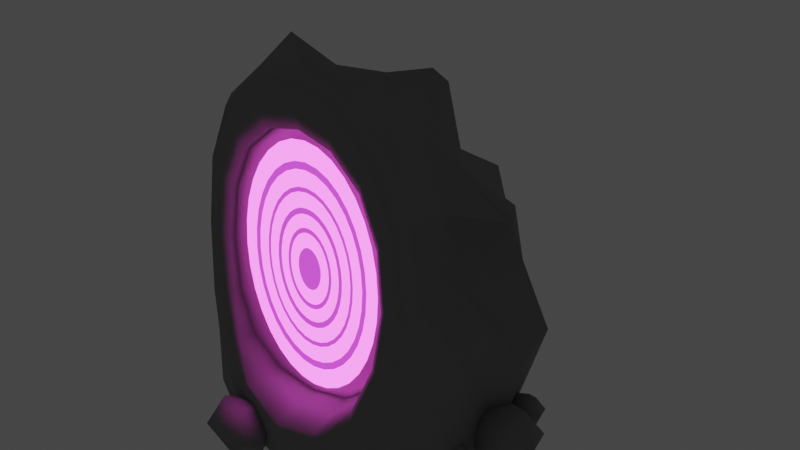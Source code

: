 # Source: Portal.blend  (saved by Blender 3.4.6; exported with 4.5.12 LTS)
import bpy
from mathutils import Matrix  # noqa: F401  (used for matrix-valued properties, if any)

bpy.ops.wm.read_factory_settings(use_empty=True)
scene = bpy.context.scene
scene.name = 'Scene'

# ---- collections
col_collection = bpy.data.collections.new('Collection'); scene.collection.children.link(col_collection)

# ---- materials (node trees are filled in below, after node groups)
mat_stein = bpy.data.materials.new('Stein')
mat_stein.use_transparent_shadow = False
mat_material_001 = bpy.data.materials.new('Material.001')
mat_material_001.use_transparent_shadow = False
mat_material_002 = bpy.data.materials.new('Material.002')
mat_material_002.use_transparent_shadow = False

# ---- material node trees
mat_stein.use_nodes = True; mat_stein.node_tree.nodes.clear()
_N = mat_stein.node_tree.nodes; _L = mat_stein.node_tree.links
n0 = _N.new('ShaderNodeBsdfPrincipled'); n0.name = 'Principled BSDF'; n0.location = (10, 300)
n0.distribution = 'GGX'
n0.subsurface_method = 'RANDOM_WALK_SKIN'
n0.inputs[0].default_value = (0.2529, 0.2529, 0.2529, 1.0)
n0.inputs[2].default_value = 1.0
n0.inputs[3].default_value = 1.45
n0.inputs[27].default_value = (0.0, 0.0, 0.0, 1.0)
n0.inputs[28].default_value = 1.0
n1 = _N.new('ShaderNodeOutputMaterial'); n1.name = 'Material Output'; n1.location = (300, 300)
_L.new(n0.outputs[0], n1.inputs[0])
n1.is_active_output = True
mat_material_001.use_nodes = True; mat_material_001.node_tree.nodes.clear()
_N = mat_material_001.node_tree.nodes; _L = mat_material_001.node_tree.links
n0 = _N.new('ShaderNodeOutputMaterial'); n0.name = 'Material Output'; n0.location = (300, 300)
n1 = _N.new('ShaderNodeBsdfPrincipled'); n1.name = 'Principled BSDF'; n1.location = (10, 300)
n1.distribution = 'GGX'
n1.subsurface_method = 'RANDOM_WALK_SKIN'
n1.inputs[0].default_value = (0.0, 0.0, 0.0, 1.0)
n1.inputs[3].default_value = 1.45
n1.inputs[27].default_value = (1.0, 0.09819, 0.7867, 1.0)
n1.inputs[28].default_value = 4.3
_L.new(n1.outputs[0], n0.inputs[0])
n0.is_active_output = True
mat_material_002.use_nodes = True; mat_material_002.node_tree.nodes.clear()
_N = mat_material_002.node_tree.nodes; _L = mat_material_002.node_tree.links
n0 = _N.new('ShaderNodeOutputMaterial'); n0.name = 'Material Output'; n0.location = (300, 300)
n1 = _N.new('ShaderNodeBsdfPrincipled'); n1.name = 'Principled BSDF'; n1.location = (10, 300)
n1.distribution = 'GGX'
n1.subsurface_method = 'RANDOM_WALK_SKIN'
n1.inputs[0].default_value = (0.0, 0.0, 0.0, 1.0)
n1.inputs[3].default_value = 1.45
n1.inputs[27].default_value = (0.8308, 0.08228, 1.0, 1.0)
n1.inputs[28].default_value = 1.0
_L.new(n1.outputs[0], n0.inputs[0])
n0.is_active_output = True

# ---- world
world_world = bpy.data.worlds.new('World'); scene.world = world_world
world_world.use_nodes = True; world_world.node_tree.nodes.clear()
_N = world_world.node_tree.nodes; _L = world_world.node_tree.links
n0 = _N.new('ShaderNodeOutputWorld'); n0.name = 'World Output'; n0.location = (300, 300)
n1 = _N.new('ShaderNodeBackground'); n1.name = 'Background'; n1.location = (10, 300)
n1.inputs[0].default_value = (0.05088, 0.05088, 0.05088, 1.0)
_L.new(n1.outputs[0], n0.inputs[0])
n0.is_active_output = True
world_world.color = (0.05088, 0.05088, 0.05088)
world_world.use_sun_shadow = False
world_world.sun_shadow_jitter_overblur = 0.0

# ---- meshes
me_cube = bpy.data.meshes.new('Cube')
me_cube.from_pydata([(0.4044, -0.7222, 0.3865), (0.3605, -0.5802, 1.488), (-0.4942, -0.6048, 0.3747), (-0.4165, -0.5562, 1.492), (0.4144, 0.7717, -0.04199), (0.3684, 0.2949, 1.286), (-0.6404, 0.7242, -0.03172), (-0.4127, 0.3782, 1.303), (-0.7637, -0.5225, -0.04713), (0.6729, -0.6104, -0.04394), (0.474, -0.5375, 1.733), (-0.5195, -0.5188, 1.738), (-0.3916, -0.07725, 0.4424), (0.3006, -0.1207, 0.4383), (0.3002, -0.1508, 1.367), (-0.3525, -0.1076, 1.382), (-0.4998, -0.6671, -0.06036), (-0.01127, -0.8256, -0.05384), (0.4145, -0.7875, -0.04124), (0.7139, -0.579, 0.5167), (0.6867, -0.5526, 0.9929), (0.6151, -0.5411, 1.411), (0.2521, -0.5362, 1.938), (-0.02112, -0.5317, 1.998), (-0.2933, -0.5265, 1.934), (-0.6662, -0.5073, 1.414), (-0.7467, -0.4925, 0.9913), (-0.7874, -0.4947, 0.517), (-0.7871, 0.4215, -0.01085), (-0.8249, 0.09432, -0.04006), (-0.8272, -0.2426, -0.04118), (-0.5282, -0.2431, 1.683), (-0.525, 0.007605, 1.694), (-0.464, 0.2165, 1.424), (-0.5433, 0.5503, 0.9609), (-0.6193, 0.6278, 0.8216), (-0.5488, 0.5798, 0.4471), (0.1362, 1.041, -0.0361), (-0.1798, 1.153, -0.03348), (-0.4246, 1.001, -0.03433), (-0.2472, 0.4137, 1.375), (-0.02474, 0.4258, 1.422), (0.2115, 0.3754, 1.35), (0.3979, 0.4547, 1.111), (0.4105, 0.583, 0.8441), (0.3435, 0.6352, 0.368), (0.7527, -0.298, -0.04653), (0.7315, 0.08196, -0.0494), (0.6089, 0.4509, -0.05093), (0.4109, 0.1133, 1.402), (0.4442, -0.061, 1.519), (0.4957, -0.2972, 1.653), (-0.3084, -0.7295, 0.2158), (-0.01751, -0.8166, 0.1725), (0.2465, -0.8167, 0.2335), (0.4848, -0.6516, 0.6333), (0.5081, -0.6105, 0.9348), (0.4689, -0.5898, 1.237), (0.1854, -0.5746, 1.644), (-0.02657, -0.5694, 1.697), (-0.2392, -0.5634, 1.647), (-0.5297, -0.5483, 1.24), (-0.5762, -0.5438, 0.9353), (-0.5646, -0.5563, 0.631), (0.5592, -0.7156, 0.2428), (0.4816, -0.7353, 0.333), (0.4343, -0.742, 0.3708), (-0.5269, -0.6236, 0.3582), (-0.5777, -0.6142, 0.3208), (-0.659, -0.598, 0.2328), (0.4491, -0.5986, 1.693), (0.4184, -0.6036, 1.623), (0.3876, -0.6035, 1.55), (-0.4969, -0.5803, 1.697), (-0.4692, -0.5836, 1.627), (-0.4414, -0.5818, 1.554), (-0.2486, -0.03256, 0.3085), (-0.05535, -0.03562, 0.2638), (0.1428, -0.05525, 0.3066), (0.3666, -0.1154, 0.6337), (0.3912, -0.1243, 0.9016), (0.362, -0.1348, 1.171), (0.1653, -0.1346, 1.456), (-0.0258, -0.1221, 1.497), (-0.2168, -0.108, 1.463), (-0.4183, -0.08006, 1.189), (-0.4588, -0.06792, 0.9111), (-0.4474, -0.06552, 0.6383), (-0.4003, -0.4563, 1.46), (-0.3872, -0.3298, 1.438), (-0.3751, -0.2001, 1.419), (0.3204, -0.2373, 1.404), (0.3331, -0.3602, 1.431), (0.3449, -0.4831, 1.455), (0.3782, -0.6022, 0.3973), (0.3511, -0.4327, 0.4077), (0.329, -0.2537, 0.4205), (-0.4132, -0.1918, 0.4246), (-0.4327, -0.3425, 0.4089), (-0.4632, -0.4891, 0.3915), (0.1768, -0.4776, 1.605), (-0.0265, -0.4717, 1.656), (-0.2303, -0.4647, 1.608), (0.1705, -0.3553, 1.576), (-0.02592, -0.3488, 1.626), (-0.2211, -0.3408, 1.575), (0.1646, -0.2327, 1.543), (-0.02534, -0.2246, 1.592), (-0.2152, -0.2141, 1.547), (-0.9801, -0.2431, 0.4813), (-0.8802, -0.2276, 0.9765), (-0.668, -0.2333, 1.352), (-0.791, 0.07612, 0.4205), (-0.7465, 0.08824, 0.8816), (-0.5431, 0.01375, 1.271), (-0.8077, 0.4162, 0.3974), (-0.6684, 0.376, 0.8436), (-0.6044, 0.3021, 1.136), (-0.3924, 0.9253, 0.3349), (-0.483, 0.7515, 0.8387), (-0.3602, 0.6274, 1.045), (-0.1405, 1.086, 0.356), (-0.1042, 0.8864, 0.8385), (-0.01932, 0.6393, 1.159), (0.1775, 0.9949, 0.4084), (0.2344, 0.7899, 0.8921), (0.2695, 0.6398, 1.183), (0.7659, 0.4469, 0.4384), (0.6571, 0.3314, 0.8709), (0.655, 0.2372, 1.217), (0.8508, 0.07372, 0.4575), (0.6261, -0.1329, 0.8594), (0.8093, -0.01389, 1.264), (0.7257, -0.2786, 0.6057), (0.6312, -0.1699, 0.8178), (0.6384, -0.3015, 1.365), (-0.4562, -0.262, -0.04825), (-0.4581, 0.1681, -0.04243), (-0.4622, 0.5986, -0.0358), (-0.04977, -0.3179, -0.05255), (-0.07405, 0.2072, -0.04622), (-0.1298, 0.72, -0.03944), (0.3665, -0.33, -0.05047), (0.3238, 0.1612, -0.05019), (0.2343, 0.6263, -0.04398), (-0.2975, 0.207, 1.59), (-0.3342, -0.009367, 1.727), (-0.334, -0.276, 2.026), (0.02611, 0.2527, 1.763), (-0.02034, -0.03417, 1.81), (-0.02089, -0.3016, 1.935), (0.2657, 0.1861, 1.784), (0.3141, -0.0009411, 1.914), (0.2837, -0.2983, 1.965), (0.2694, -0.8202, 0.2077), (-0.01567, -0.8205, 0.143), (-0.3321, -0.7258, 0.1887), (0.3042, -0.8211, 0.1656), (-0.01356, -0.8246, 0.1025), (-0.3698, -0.7161, 0.1449), (0.3565, -0.8143, 0.09179), (-0.01156, -0.8278, 0.04344), (-0.4302, -0.6961, 0.07017), (0.5028, -0.6122, 1.283), (0.5441, -0.6315, 0.959), (0.5189, -0.6718, 0.6353), (0.542, -0.6108, 1.335), (0.5891, -0.6281, 0.9827), (0.5689, -0.6662, 0.6238), (0.5819, -0.6045, 1.385), (0.6406, -0.6199, 0.9967), (0.6395, -0.6542, 0.5821), (-0.2522, -0.5885, 1.719), (-0.02532, -0.594, 1.773), (0.2009, -0.5987, 1.717), (-0.2667, -0.5902, 1.803), (-0.02372, -0.5954, 1.861), (0.2186, -0.5999, 1.801), (-0.2812, -0.5868, 1.886), (-0.02219, -0.5916, 1.947), (0.2364, -0.5961, 1.884), (-0.5992, -0.579, 0.6332), (-0.6112, -0.5681, 0.9598), (-0.5619, -0.5737, 1.286), (-0.6481, -0.575, 0.6221), (-0.654, -0.5674, 0.9835), (-0.5984, -0.575, 1.338), (-0.7174, -0.5658, 0.5811), (-0.7032, -0.5613, 0.9974), (-0.6356, -0.5712, 1.389), (0.1804, -0.06696, 0.5994), (0.1974, -0.08438, 0.9005), (0.1869, -0.1019, 1.204), (-0.04774, -0.04595, 0.5838), (-0.03842, -0.06315, 0.9058), (-0.03048, -0.08351, 1.228), (-0.2711, -0.03644, 0.6042), (-0.2707, -0.04745, 0.9106), (-0.246, -0.06578, 1.216), (-0.2953, -0.5694, 0.2391), (-0.03751, -0.6495, 0.1933), (0.2146, -0.6568, 0.2496), (-0.2703, -0.3909, 0.2646), (-0.04767, -0.4434, 0.217), (0.1796, -0.4577, 0.2658), (-0.2538, -0.2104, 0.2878), (-0.0495, -0.2351, 0.2415), (0.1594, -0.2515, 0.2855), (-0.5091, -0.4467, 1.218), (-0.5535, -0.4406, 0.9237), (-0.5386, -0.4506, 0.6338), (-0.4929, -0.318, 1.202), (-0.5369, -0.3099, 0.9154), (-0.5178, -0.3168, 0.638), (-0.4768, -0.1854, 1.191), (-0.5184, -0.1768, 0.9107), (-0.5004, -0.1795, 0.642), (0.4638, -0.5458, 0.6352), (0.4876, -0.5101, 0.9248), (0.4494, -0.4919, 1.215), (0.4455, -0.3999, 0.6383), (0.4715, -0.3773, 0.9184), (0.4345, -0.3659, 1.198), (0.4259, -0.2449, 0.6407), (0.4529, -0.2388, 0.9104), (0.4174, -0.2378, 1.18), (0.9522, 1.299e-08, -0.1066), (0.9695, 0.1437, 0.02912), (1.032, -0.0549, 0.06506), (0.869, -0.1777, -0.02903), (0.7066, -0.0549, -0.1231), (0.7686, 0.1437, -0.08717), (0.897, 0.0549, 0.1906), (0.8349, -0.1437, 0.1547), (0.6341, -0.1437, 0.03841), (0.572, 0.0549, 0.002478), (0.7345, 0.1777, 0.09656), (0.6513, -1.592e-10, 0.1742), (0.7939, -0.3207, -0.06164), (0.8034, -0.2414, 0.01327), (0.8376, -0.351, 0.0331), (0.748, -0.4187, -0.01881), (0.6583, -0.351, -0.07073), (0.6926, -0.2414, -0.0509), (0.7634, -0.2904, 0.1024), (0.7291, -0.4, 0.08257), (0.6183, -0.4, 0.0184), (0.5841, -0.2904, -0.001427), (0.6737, -0.2227, 0.05049), (0.6278, -0.3207, 0.09332), (0.8326, 0.2802, -0.0603), (0.8413, 0.353, 0.008531), (0.8728, 0.2523, 0.02675), (0.7904, 0.1901, -0.02095), (0.708, 0.2523, -0.06865), (0.7395, 0.353, -0.05043), (0.8046, 0.308, 0.09042), (0.7731, 0.2073, 0.0722), (0.6713, 0.2073, 0.01324), (0.6398, 0.308, -0.004975), (0.7222, 0.3702, 0.04272), (0.68, 0.2802, 0.08207), (-0.8597, -0.1328, -0.06693), (-0.9497, -0.1314, 0.001896), (-0.8325, -0.08379, 0.02012), (-0.7432, -0.17, -0.02758), (-0.8052, -0.2709, -0.07528), (-0.9328, -0.2471, -0.05706), (-0.8889, -0.1679, 0.08379), (-0.7613, -0.1917, 0.06557), (-0.7444, -0.3074, 0.00661), (-0.8616, -0.355, -0.01161), (-0.9509, -0.2688, 0.03609), (-0.8344, -0.3061, 0.07544), (-0.8382, 0.1919, -0.1098), (-0.9814, 0.194, -0.0003307), (-0.795, 0.2698, 0.02865), (-0.6529, 0.1326, -0.04723), (-0.7516, -0.02797, -0.1231), (-0.9546, 0.009937, -0.09413), (-0.8847, 0.136, 0.1299), (-0.6816, 0.09808, 0.101), (-0.6548, -0.08594, 0.007168), (-0.8412, -0.1618, -0.02182), (-0.9833, -0.0246, 0.05407), (-0.798, -0.08385, 0.1167), (-0.182, -0.784, -0.1089), (-0.167, -0.6596, 0.008647), (-0.1133, -0.8315, 0.03975), (-0.2539, -0.9377, -0.04168), (-0.3946, -0.8315, -0.1231), (-0.3409, -0.6596, -0.09201), (-0.2298, -0.7365, 0.1485), (-0.2835, -0.9084, 0.1173), (-0.4573, -0.9084, 0.01669), (-0.5111, -0.7365, -0.01441), (-0.3704, -0.6302, 0.06702), (-0.4424, -0.784, 0.1342), (-0.4762, -0.5202, 0.9352), (-0.4677, -0.5202, 1.069), (-0.4424, -0.5202, 1.198), (-0.4014, -0.5202, 1.316), (-0.3462, -0.5202, 1.42), (-0.2789, -0.5202, 1.505), (-0.2021, -0.5202, 1.569), (-0.1188, -0.5202, 1.608), (-0.03214, -0.5202, 1.621), (0.0545, -0.5202, 1.608), (0.1378, -0.5202, 1.569), (0.2146, -0.5202, 1.505), (0.2819, -0.5202, 1.42), (0.3371, -0.5202, 1.316), (0.3782, -0.5202, 1.198), (0.4034, -0.5202, 1.069), (0.412, -0.5202, 0.9352), (0.4034, -0.5202, 0.8015), (0.3782, -0.5202, 0.6728), (0.3371, -0.5202, 0.5543), (0.2819, -0.5202, 0.4504), (0.2146, -0.5202, 0.3651), (0.1378, -0.5202, 0.3017), (0.0545, -0.5202, 0.2627), (-0.03214, -0.5202, 0.2495), (-0.1188, -0.5202, 0.2627), (-0.2021, -0.5202, 0.3017), (-0.2789, -0.5202, 0.3651), (-0.3462, -0.5202, 0.4504), (-0.4014, -0.5202, 0.5543), (-0.4424, -0.5202, 0.6728), (-0.4677, -0.5202, 0.8015), (-0.1056, -0.5202, 0.9578), (-0.107, -0.5202, 0.9352), (-0.1013, -0.5202, 0.9795), (-0.0944, -0.5202, 0.9995), (-0.08509, -0.5202, 1.017), (-0.07374, -0.5202, 1.031), (-0.06079, -0.5202, 1.042), (-0.04675, -0.5202, 1.049), (-0.03214, -0.5202, 1.051), (-0.01753, -0.5202, 1.049), (-0.003483, -0.5202, 1.042), (0.009463, -0.5202, 1.031), (0.02081, -0.5202, 1.017), (0.03012, -0.5202, 0.9995), (0.03704, -0.5202, 0.9795), (0.0413, -0.5202, 0.9578), (0.04274, -0.5202, 0.9352), (0.0413, -0.5202, 0.9127), (0.03704, -0.5202, 0.891), (0.03012, -0.5202, 0.871), (0.02081, -0.5202, 0.8535), (0.009463, -0.5202, 0.8391), (-0.003483, -0.5202, 0.8284), (-0.01753, -0.5202, 0.8218), (-0.03214, -0.5202, 0.8196), (-0.04675, -0.5202, 0.8218), (-0.06079, -0.5202, 0.8284), (-0.07374, -0.5202, 0.8391), (-0.08509, -0.5202, 0.8535), (-0.0944, -0.5202, 0.871), (-0.1013, -0.5202, 0.891), (-0.1056, -0.5202, 0.9127), (-0.397, -0.5202, 1.047), (-0.4041, -0.5202, 0.9352), (-0.3758, -0.5202, 1.155), (-0.3414, -0.5202, 1.254), (-0.2952, -0.5202, 1.341), (-0.2388, -0.5202, 1.413), (-0.1745, -0.5202, 1.466), (-0.1047, -0.5202, 1.498), (-0.03214, -0.5202, 1.51), (0.04043, -0.5202, 1.498), (0.1102, -0.5202, 1.466), (0.1745, -0.5202, 1.413), (0.2309, -0.5202, 1.341), (0.2771, -0.5202, 1.254), (0.3115, -0.5202, 1.155), (0.3327, -0.5202, 1.047), (0.3398, -0.5202, 0.9352), (0.3327, -0.5202, 0.8232), (0.3115, -0.5202, 0.7154), (0.2771, -0.5202, 0.6162), (0.2309, -0.5202, 0.5291), (0.1745, -0.5202, 0.4577), (0.1102, -0.5202, 0.4046), (0.04043, -0.5202, 0.372), (-0.03214, -0.5202, 0.3609), (-0.1047, -0.5202, 0.372), (-0.1745, -0.5202, 0.4046), (-0.2388, -0.5202, 0.4577), (-0.2952, -0.5202, 0.5291), (-0.3414, -0.5202, 0.6162), (-0.3758, -0.5202, 0.7154), (-0.397, -0.5202, 0.8232), (-0.3713, -0.5202, 1.039), (-0.3779, -0.5202, 0.9352), (-0.3516, -0.5202, 1.14), (-0.3197, -0.5202, 1.232), (-0.2767, -0.5202, 1.313), (-0.2243, -0.5202, 1.379), (-0.1645, -0.5202, 1.428), (-0.0996, -0.5202, 1.459), (-0.03214, -0.5202, 1.469), (0.03533, -0.5202, 1.459), (0.1002, -0.5202, 1.428), (0.16, -0.5202, 1.379), (0.2124, -0.5202, 1.313), (0.2554, -0.5202, 1.232), (0.2873, -0.5202, 1.14), (0.307, -0.5202, 1.039), (0.3137, -0.5202, 0.9352), (0.307, -0.5202, 0.8311), (0.2873, -0.5202, 0.7309), (0.2554, -0.5202, 0.6386), (0.2124, -0.5202, 0.5577), (0.16, -0.5202, 0.4913), (0.1002, -0.5202, 0.4419), (0.03533, -0.5202, 0.4116), (-0.03214, -0.5202, 0.4013), (-0.0996, -0.5202, 0.4116), (-0.1645, -0.5202, 0.4419), (-0.2243, -0.5202, 0.4913), (-0.2767, -0.5202, 0.5577), (-0.3197, -0.5202, 0.6386), (-0.3516, -0.5202, 0.7309), (-0.3713, -0.5202, 0.8311), (-0.3124, -0.5202, 1.021), (-0.3178, -0.5202, 0.9352), (-0.2961, -0.5202, 1.104), (-0.2697, -0.5202, 1.18), (-0.2342, -0.5202, 1.247), (-0.1909, -0.5202, 1.302), (-0.1415, -0.5202, 1.343), (-0.08788, -0.5202, 1.368), (-0.03214, -0.5202, 1.376), (0.0236, -0.5202, 1.368), (0.0772, -0.5202, 1.343), (0.1266, -0.5202, 1.302), (0.1699, -0.5202, 1.247), (0.2054, -0.5202, 1.18), (0.2318, -0.5202, 1.104), (0.2481, -0.5202, 1.021), (0.2536, -0.5202, 0.9352), (0.2481, -0.5202, 0.8492), (0.2318, -0.5202, 0.7664), (0.2054, -0.5202, 0.6901), (0.1699, -0.5202, 0.6233), (0.1266, -0.5202, 0.5684), (0.0772, -0.5202, 0.5277), (0.0236, -0.5202, 0.5026), (-0.03214, -0.5202, 0.4941), (-0.08788, -0.5202, 0.5026), (-0.1415, -0.5202, 0.5277), (-0.1909, -0.5202, 0.5684), (-0.2342, -0.5202, 0.6233), (-0.2697, -0.5202, 0.6901), (-0.2961, -0.5202, 0.7664), (-0.3124, -0.5202, 0.8492), (-0.2972, -0.5202, 1.017), (-0.3024, -0.5202, 0.9352), (-0.2818, -0.5202, 1.095), (-0.2568, -0.5202, 1.167), (-0.2232, -0.5202, 1.23), (-0.1823, -0.5202, 1.282), (-0.1355, -0.5202, 1.321), (-0.08486, -0.5202, 1.344), (-0.03214, -0.5202, 1.352), (0.02058, -0.5202, 1.344), (0.07127, -0.5202, 1.321), (0.118, -0.5202, 1.282), (0.1589, -0.5202, 1.23), (0.1925, -0.5202, 1.167), (0.2175, -0.5202, 1.095), (0.2329, -0.5202, 1.017), (0.2381, -0.5202, 0.9352), (0.2329, -0.5202, 0.8538), (0.2175, -0.5202, 0.7756), (0.1925, -0.5202, 0.7034), (0.1589, -0.5202, 0.6402), (0.118, -0.5202, 0.5883), (0.07127, -0.5202, 0.5498), (0.02058, -0.5202, 0.526), (-0.03214, -0.5202, 0.518), (-0.08486, -0.5202, 0.526), (-0.1355, -0.5202, 0.5498), (-0.1823, -0.5202, 0.5883), (-0.2232, -0.5202, 0.6402), (-0.2568, -0.5202, 0.7034), (-0.2818, -0.5202, 0.7756), (-0.2972, -0.5202, 0.8538), (-0.2431, -0.5202, 1.0), (-0.2473, -0.5202, 0.9352), (-0.2309, -0.5202, 1.062), (-0.211, -0.5202, 1.12), (-0.1843, -0.5202, 1.17), (-0.1517, -0.5202, 1.211), (-0.1145, -0.5202, 1.242), (-0.07411, -0.5202, 1.261), (-0.03214, -0.5202, 1.267), (0.00983, -0.5202, 1.261), (0.05019, -0.5202, 1.242), (0.08738, -0.5202, 1.211), (0.12, -0.5202, 1.17), (0.1467, -0.5202, 1.12), (0.1666, -0.5202, 1.062), (0.1789, -0.5202, 1.0), (0.183, -0.5202, 0.9352), (0.1789, -0.5202, 0.8704), (0.1666, -0.5202, 0.8081), (0.1467, -0.5202, 0.7507), (0.12, -0.5202, 0.7004), (0.08738, -0.5202, 0.659), (0.05019, -0.5202, 0.6284), (0.00983, -0.5202, 0.6095), (-0.03214, -0.5202, 0.6031), (-0.07411, -0.5202, 0.6095), (-0.1145, -0.5202, 0.6284), (-0.1517, -0.5202, 0.659), (-0.1843, -0.5202, 0.7004), (-0.211, -0.5202, 0.7507), (-0.2309, -0.5202, 0.8081), (-0.2431, -0.5202, 0.8704), (-0.2228, -0.5202, 0.9938), (-0.2266, -0.5202, 0.9352), (-0.2118, -0.5202, 1.05), (-0.1938, -0.5202, 1.102), (-0.1696, -0.5202, 1.147), (-0.1402, -0.5202, 1.185), (-0.1065, -0.5202, 1.213), (-0.07007, -0.5202, 1.23), (-0.03214, -0.5202, 1.235), (0.005791, -0.5202, 1.23), (0.04226, -0.5202, 1.213), (0.07588, -0.5202, 1.185), (0.1053, -0.5202, 1.147), (0.1295, -0.5202, 1.102), (0.1475, -0.5202, 1.05), (0.1585, -0.5202, 0.9938), (0.1623, -0.5202, 0.9352), (0.1585, -0.5202, 0.8767), (0.1475, -0.5202, 0.8203), (0.1295, -0.5202, 0.7684), (0.1053, -0.5202, 0.723), (0.07588, -0.5202, 0.6856), (0.04226, -0.5202, 0.6579), (0.005791, -0.5202, 0.6408), (-0.03214, -0.5202, 0.635), (-0.07007, -0.5202, 0.6408), (-0.1065, -0.5202, 0.6579), (-0.1402, -0.5202, 0.6856), (-0.1696, -0.5202, 0.723), (-0.1938, -0.5202, 0.7684), (-0.2118, -0.5202, 0.8203), (-0.2228, -0.5202, 0.8767), (-0.1748, -0.5202, 0.979), (-0.1776, -0.5202, 0.9352), (-0.1665, -0.5202, 1.021), (-0.1531, -0.5202, 1.06), (-0.135, -0.5202, 1.094), (-0.113, -0.5202, 1.122), (-0.08781, -0.5202, 1.143), (-0.06052, -0.5202, 1.156), (-0.03214, -0.5202, 1.16), (-0.003757, -0.5202, 1.156), (0.02353, -0.5202, 1.143), (0.04869, -0.5202, 1.122), (0.07073, -0.5202, 1.094), (0.08883, -0.5202, 1.06), (0.1023, -0.5202, 1.021), (0.1105, -0.5202, 0.979), (0.1133, -0.5202, 0.9352), (0.1105, -0.5202, 0.8914), (0.1023, -0.5202, 0.8493), (0.08883, -0.5202, 0.8104), (0.07073, -0.5202, 0.7764), (0.04869, -0.5202, 0.7485), (0.02353, -0.5202, 0.7277), (-0.003757, -0.5202, 0.7149), (-0.03214, -0.5202, 0.7106), (-0.06052, -0.5202, 0.7149), (-0.08781, -0.5202, 0.7277), (-0.113, -0.5202, 0.7485), (-0.135, -0.5202, 0.7764), (-0.1531, -0.5202, 0.8104), (-0.1665, -0.5202, 0.8493), (-0.1748, -0.5202, 0.8914), (-0.1585, -0.5202, 0.974), (-0.161, -0.5202, 0.9352), (-0.1512, -0.5202, 1.011), (-0.1393, -0.5202, 1.046), (-0.1233, -0.5202, 1.076), (-0.1037, -0.5202, 1.101), (-0.08146, -0.5202, 1.119), (-0.05728, -0.5202, 1.13), (-0.03214, -0.5202, 1.134), (-0.006996, -0.5202, 1.13), (0.01718, -0.5202, 1.119), (0.03946, -0.5202, 1.101), (0.05899, -0.5202, 1.076), (0.07502, -0.5202, 1.046), (0.08693, -0.5202, 1.011), (0.09426, -0.5202, 0.974), (0.09674, -0.5202, 0.9352), (0.09426, -0.5202, 0.8964), (0.08693, -0.5202, 0.8591), (0.07502, -0.5202, 0.8247), (0.05899, -0.5202, 0.7945), (0.03946, -0.5202, 0.7698), (0.01718, -0.5202, 0.7514), (-0.006996, -0.5202, 0.7401), (-0.03214, -0.5202, 0.7362), (-0.05728, -0.5202, 0.7401), (-0.08146, -0.5202, 0.7514), (-0.1037, -0.5202, 0.7698), (-0.1233, -0.5202, 0.7945), (-0.1393, -0.5202, 0.8247), (-0.1512, -0.5202, 0.8591), (-0.1585, -0.5202, 0.8964)], [], [(100, 101, 104, 103), (101, 102, 105, 104), (103, 104, 107, 106), (104, 105, 108, 107), (1, 58, 100, 93), (58, 59, 101, 100), (59, 60, 102, 101), (60, 3, 88, 102), (102, 88, 89, 105), (105, 89, 90, 108), (108, 90, 15, 84), (107, 108, 84, 83), (106, 107, 83, 82), (91, 106, 82, 14), (92, 103, 106, 91), (93, 100, 103, 92), (109, 110, 113, 112), (110, 111, 114, 113), (112, 113, 116, 115), (113, 114, 117, 116), (8, 27, 109, 30), (27, 26, 110, 109), (26, 25, 111, 110), (25, 11, 31, 111), (111, 31, 32, 114), (114, 32, 33, 117), (117, 33, 7, 34), (116, 117, 34, 35), (115, 116, 35, 36), (28, 115, 36, 6), (29, 112, 115, 28), (30, 109, 112, 29), (118, 119, 122, 121), (119, 120, 123, 122), (121, 122, 125, 124), (122, 123, 126, 125), (6, 36, 118, 39), (36, 35, 119, 118), (35, 34, 120, 119), (34, 7, 40, 120), (120, 40, 41, 123), (123, 41, 42, 126), (126, 42, 5, 43), (125, 126, 43, 44), (124, 125, 44, 45), (37, 124, 45, 4), (38, 121, 124, 37), (39, 118, 121, 38), (127, 128, 131, 130), (128, 129, 132, 131), (130, 131, 134, 133), (131, 132, 135, 134), (4, 45, 127, 48), (45, 44, 128, 127), (44, 43, 129, 128), (43, 5, 49, 129), (129, 49, 50, 132), (132, 50, 51, 135), (135, 51, 10, 21), (134, 135, 21, 20), (133, 134, 20, 19), (46, 133, 19, 9), (47, 130, 133, 46), (48, 127, 130, 47), (136, 137, 140, 139), (137, 138, 141, 140), (139, 140, 143, 142), (140, 141, 144, 143), (8, 30, 136, 16), (30, 29, 137, 136), (29, 28, 138, 137), (28, 6, 39, 138), (138, 39, 38, 141), (141, 38, 37, 144), (144, 37, 4, 48), (143, 144, 48, 47), (142, 143, 47, 46), (18, 142, 46, 9), (17, 139, 142, 18), (16, 136, 139, 17), (145, 146, 149, 148), (146, 147, 150, 149), (148, 149, 152, 151), (149, 150, 153, 152), (7, 33, 145, 40), (33, 32, 146, 145), (32, 31, 147, 146), (31, 11, 24, 147), (147, 24, 23, 150), (150, 23, 22, 153), (153, 22, 10, 51), (152, 153, 51, 50), (151, 152, 50, 49), (42, 151, 49, 5), (41, 148, 151, 42), (40, 145, 148, 41), (154, 155, 158, 157), (155, 156, 159, 158), (157, 158, 161, 160), (158, 159, 162, 161), (0, 54, 154, 66), (54, 53, 155, 154), (53, 52, 156, 155), (52, 2, 67, 156), (156, 67, 68, 159), (159, 68, 69, 162), (162, 69, 8, 16), (161, 162, 16, 17), (160, 161, 17, 18), (64, 160, 18, 9), (65, 157, 160, 64), (66, 154, 157, 65), (163, 164, 167, 166), (164, 165, 168, 167), (166, 167, 170, 169), (167, 168, 171, 170), (1, 57, 163, 72), (57, 56, 164, 163), (56, 55, 165, 164), (55, 0, 66, 165), (165, 66, 65, 168), (168, 65, 64, 171), (171, 64, 9, 19), (170, 171, 19, 20), (169, 170, 20, 21), (70, 169, 21, 10), (71, 166, 169, 70), (72, 163, 166, 71), (172, 173, 176, 175), (173, 174, 177, 176), (175, 176, 179, 178), (176, 177, 180, 179), (3, 60, 172, 75), (60, 59, 173, 172), (59, 58, 174, 173), (58, 1, 72, 174), (174, 72, 71, 177), (177, 71, 70, 180), (180, 70, 10, 22), (179, 180, 22, 23), (178, 179, 23, 24), (73, 178, 24, 11), (74, 175, 178, 73), (75, 172, 175, 74), (181, 182, 185, 184), (182, 183, 186, 185), (184, 185, 188, 187), (185, 186, 189, 188), (2, 63, 181, 67), (63, 62, 182, 181), (62, 61, 183, 182), (61, 3, 75, 183), (183, 75, 74, 186), (186, 74, 73, 189), (189, 73, 11, 25), (188, 189, 25, 26), (187, 188, 26, 27), (69, 187, 27, 8), (68, 184, 187, 69), (67, 181, 184, 68), (190, 191, 194, 193), (191, 192, 195, 194), (193, 194, 197, 196), (194, 195, 198, 197), (13, 79, 190, 78), (79, 80, 191, 190), (80, 81, 192, 191), (81, 14, 82, 192), (192, 82, 83, 195), (195, 83, 84, 198), (198, 84, 15, 85), (197, 198, 85, 86), (196, 197, 86, 87), (76, 196, 87, 12), (77, 193, 196, 76), (78, 190, 193, 77), (199, 200, 203, 202), (200, 201, 204, 203), (202, 203, 206, 205), (203, 204, 207, 206), (2, 52, 199, 99), (52, 53, 200, 199), (53, 54, 201, 200), (54, 0, 94, 201), (201, 94, 95, 204), (204, 95, 96, 207), (207, 96, 13, 78), (206, 207, 78, 77), (205, 206, 77, 76), (97, 205, 76, 12), (98, 202, 205, 97), (99, 199, 202, 98), (208, 209, 212, 211), (209, 210, 213, 212), (211, 212, 215, 214), (212, 213, 216, 215), (3, 61, 208, 88), (61, 62, 209, 208), (62, 63, 210, 209), (63, 2, 99, 210), (210, 99, 98, 213), (213, 98, 97, 216), (216, 97, 12, 87), (215, 216, 87, 86), (214, 215, 86, 85), (90, 214, 85, 15), (89, 211, 214, 90), (88, 208, 211, 89), (217, 218, 221, 220), (218, 219, 222, 221), (220, 221, 224, 223), (221, 222, 225, 224), (0, 55, 217, 94), (55, 56, 218, 217), (56, 57, 219, 218), (57, 1, 93, 219), (219, 93, 92, 222), (222, 92, 91, 225), (225, 91, 14, 81), (224, 225, 81, 80), (223, 224, 80, 79), (96, 223, 79, 13), (95, 220, 223, 96), (94, 217, 220, 95), (226, 227, 228), (227, 226, 231), (226, 228, 229), (226, 229, 230), (226, 230, 231), (227, 231, 236), (228, 227, 232), (229, 228, 233), (230, 229, 234), (231, 230, 235), (227, 236, 232), (228, 232, 233), (229, 233, 234), (230, 234, 235), (231, 235, 236), (232, 236, 237), (233, 232, 237), (234, 233, 237), (235, 234, 237), (236, 235, 237), (238, 239, 240), (239, 238, 243), (238, 240, 241), (238, 241, 242), (238, 242, 243), (239, 243, 248), (240, 239, 244), (241, 240, 245), (242, 241, 246), (243, 242, 247), (239, 248, 244), (240, 244, 245), (241, 245, 246), (242, 246, 247), (243, 247, 248), (244, 248, 249), (245, 244, 249), (246, 245, 249), (247, 246, 249), (248, 247, 249), (250, 251, 252), (251, 250, 255), (250, 252, 253), (250, 253, 254), (250, 254, 255), (251, 255, 260), (252, 251, 256), (253, 252, 257), (254, 253, 258), (255, 254, 259), (251, 260, 256), (252, 256, 257), (253, 257, 258), (254, 258, 259), (255, 259, 260), (256, 260, 261), (257, 256, 261), (258, 257, 261), (259, 258, 261), (260, 259, 261), (262, 263, 264), (263, 262, 267), (262, 264, 265), (262, 265, 266), (262, 266, 267), (263, 267, 272), (264, 263, 268), (265, 264, 269), (266, 265, 270), (267, 266, 271), (263, 272, 268), (264, 268, 269), (265, 269, 270), (266, 270, 271), (267, 271, 272), (268, 272, 273), (269, 268, 273), (270, 269, 273), (271, 270, 273), (272, 271, 273), (274, 275, 276), (275, 274, 279), (274, 276, 277), (274, 277, 278), (274, 278, 279), (275, 279, 284), (276, 275, 280), (277, 276, 281), (278, 277, 282), (279, 278, 283), (275, 284, 280), (276, 280, 281), (277, 281, 282), (278, 282, 283), (279, 283, 284), (280, 284, 285), (281, 280, 285), (282, 281, 285), (283, 282, 285), (284, 283, 285), (286, 287, 288), (287, 286, 291), (286, 288, 289), (286, 289, 290), (286, 290, 291), (287, 291, 296), (288, 287, 292), (289, 288, 293), (290, 289, 294), (291, 290, 295), (287, 296, 292), (288, 292, 293), (289, 293, 294), (290, 294, 295), (291, 295, 296), (292, 296, 297), (293, 292, 297), (294, 293, 297), (295, 294, 297), (296, 295, 297), (330, 331, 361, 360, 359, 358, 357, 356, 355, 354, 353, 352, 351, 350, 349, 348, 347, 346, 345, 344, 343, 342, 341, 340, 339, 338, 337, 336, 335, 334, 333, 332), (362, 299, 298, 363), (364, 300, 299, 362), (365, 301, 300, 364), (366, 302, 301, 365), (367, 303, 302, 366), (368, 304, 303, 367), (369, 305, 304, 368), (370, 306, 305, 369), (371, 307, 306, 370), (372, 308, 307, 371), (373, 309, 308, 372), (374, 310, 309, 373), (375, 311, 310, 374), (376, 312, 311, 375), (377, 313, 312, 376), (378, 314, 313, 377), (379, 315, 314, 378), (380, 316, 315, 379), (381, 317, 316, 380), (382, 318, 317, 381), (383, 319, 318, 382), (384, 320, 319, 383), (385, 321, 320, 384), (386, 322, 321, 385), (387, 323, 322, 386), (388, 324, 323, 387), (389, 325, 324, 388), (390, 326, 325, 389), (391, 327, 326, 390), (392, 328, 327, 391), (393, 329, 328, 392), (363, 298, 329, 393), (394, 362, 363, 395), (396, 364, 362, 394), (397, 365, 364, 396), (398, 366, 365, 397), (399, 367, 366, 398), (400, 368, 367, 399), (401, 369, 368, 400), (402, 370, 369, 401), (403, 371, 370, 402), (404, 372, 371, 403), (405, 373, 372, 404), (406, 374, 373, 405), (407, 375, 374, 406), (408, 376, 375, 407), (409, 377, 376, 408), (410, 378, 377, 409), (411, 379, 378, 410), (412, 380, 379, 411), (413, 381, 380, 412), (414, 382, 381, 413), (415, 383, 382, 414), (416, 384, 383, 415), (417, 385, 384, 416), (418, 386, 385, 417), (419, 387, 386, 418), (420, 388, 387, 419), (421, 389, 388, 420), (422, 390, 389, 421), (423, 391, 390, 422), (424, 392, 391, 423), (425, 393, 392, 424), (395, 363, 393, 425), (426, 394, 395, 427), (428, 396, 394, 426), (429, 397, 396, 428), (430, 398, 397, 429), (431, 399, 398, 430), (432, 400, 399, 431), (433, 401, 400, 432), (434, 402, 401, 433), (435, 403, 402, 434), (436, 404, 403, 435), (437, 405, 404, 436), (438, 406, 405, 437), (439, 407, 406, 438), (440, 408, 407, 439), (441, 409, 408, 440), (442, 410, 409, 441), (443, 411, 410, 442), (444, 412, 411, 443), (445, 413, 412, 444), (446, 414, 413, 445), (447, 415, 414, 446), (448, 416, 415, 447), (449, 417, 416, 448), (450, 418, 417, 449), (451, 419, 418, 450), (452, 420, 419, 451), (453, 421, 420, 452), (454, 422, 421, 453), (455, 423, 422, 454), (456, 424, 423, 455), (457, 425, 424, 456), (427, 395, 425, 457), (458, 426, 427, 459), (460, 428, 426, 458), (461, 429, 428, 460), (462, 430, 429, 461), (463, 431, 430, 462), (464, 432, 431, 463), (465, 433, 432, 464), (466, 434, 433, 465), (467, 435, 434, 466), (468, 436, 435, 467), (469, 437, 436, 468), (470, 438, 437, 469), (471, 439, 438, 470), (472, 440, 439, 471), (473, 441, 440, 472), (474, 442, 441, 473), (475, 443, 442, 474), (476, 444, 443, 475), (477, 445, 444, 476), (478, 446, 445, 477), (479, 447, 446, 478), (480, 448, 447, 479), (481, 449, 448, 480), (482, 450, 449, 481), (483, 451, 450, 482), (484, 452, 451, 483), (485, 453, 452, 484), (486, 454, 453, 485), (487, 455, 454, 486), (488, 456, 455, 487), (489, 457, 456, 488), (459, 427, 457, 489), (490, 458, 459, 491), (492, 460, 458, 490), (493, 461, 460, 492), (494, 462, 461, 493), (495, 463, 462, 494), (496, 464, 463, 495), (497, 465, 464, 496), (498, 466, 465, 497), (499, 467, 466, 498), (500, 468, 467, 499), (501, 469, 468, 500), (502, 470, 469, 501), (503, 471, 470, 502), (504, 472, 471, 503), (505, 473, 472, 504), (506, 474, 473, 505), (507, 475, 474, 506), (508, 476, 475, 507), (509, 477, 476, 508), (510, 478, 477, 509), (511, 479, 478, 510), (512, 480, 479, 511), (513, 481, 480, 512), (514, 482, 481, 513), (515, 483, 482, 514), (516, 484, 483, 515), (517, 485, 484, 516), (518, 486, 485, 517), (519, 487, 486, 518), (520, 488, 487, 519), (521, 489, 488, 520), (491, 459, 489, 521), (522, 490, 491, 523), (524, 492, 490, 522), (525, 493, 492, 524), (526, 494, 493, 525), (527, 495, 494, 526), (528, 496, 495, 527), (529, 497, 496, 528), (530, 498, 497, 529), (531, 499, 498, 530), (532, 500, 499, 531), (533, 501, 500, 532), (534, 502, 501, 533), (535, 503, 502, 534), (536, 504, 503, 535), (537, 505, 504, 536), (538, 506, 505, 537), (539, 507, 506, 538), (540, 508, 507, 539), (541, 509, 508, 540), (542, 510, 509, 541), (543, 511, 510, 542), (544, 512, 511, 543), (545, 513, 512, 544), (546, 514, 513, 545), (547, 515, 514, 546), (548, 516, 515, 547), (549, 517, 516, 548), (550, 518, 517, 549), (551, 519, 518, 550), (552, 520, 519, 551), (553, 521, 520, 552), (523, 491, 521, 553), (554, 522, 523, 555), (556, 524, 522, 554), (557, 525, 524, 556), (558, 526, 525, 557), (559, 527, 526, 558), (560, 528, 527, 559), (561, 529, 528, 560), (562, 530, 529, 561), (563, 531, 530, 562), (564, 532, 531, 563), (565, 533, 532, 564), (566, 534, 533, 565), (567, 535, 534, 566), (568, 536, 535, 567), (569, 537, 536, 568), (570, 538, 537, 569), (571, 539, 538, 570), (572, 540, 539, 571), (573, 541, 540, 572), (574, 542, 541, 573), (575, 543, 542, 574), (576, 544, 543, 575), (577, 545, 544, 576), (578, 546, 545, 577), (579, 547, 546, 578), (580, 548, 547, 579), (581, 549, 548, 580), (582, 550, 549, 581), (583, 551, 550, 582), (584, 552, 551, 583), (585, 553, 552, 584), (555, 523, 553, 585), (586, 554, 555, 587), (588, 556, 554, 586), (589, 557, 556, 588), (590, 558, 557, 589), (591, 559, 558, 590), (592, 560, 559, 591), (593, 561, 560, 592), (594, 562, 561, 593), (595, 563, 562, 594), (596, 564, 563, 595), (597, 565, 564, 596), (598, 566, 565, 597), (599, 567, 566, 598), (600, 568, 567, 599), (601, 569, 568, 600), (602, 570, 569, 601), (603, 571, 570, 602), (604, 572, 571, 603), (605, 573, 572, 604), (606, 574, 573, 605), (607, 575, 574, 606), (608, 576, 575, 607), (609, 577, 576, 608), (610, 578, 577, 609), (611, 579, 578, 610), (612, 580, 579, 611), (613, 581, 580, 612), (614, 582, 581, 613), (615, 583, 582, 614), (616, 584, 583, 615), (617, 585, 584, 616), (587, 555, 585, 617), (330, 586, 587, 331), (332, 588, 586, 330), (333, 589, 588, 332), (334, 590, 589, 333), (335, 591, 590, 334), (336, 592, 591, 335), (337, 593, 592, 336), (338, 594, 593, 337), (339, 595, 594, 338), (340, 596, 595, 339), (341, 597, 596, 340), (342, 598, 597, 341), (343, 599, 598, 342), (344, 600, 599, 343), (345, 601, 600, 344), (346, 602, 601, 345), (347, 603, 602, 346), (348, 604, 603, 347), (349, 605, 604, 348), (350, 606, 605, 349), (351, 607, 606, 350), (352, 608, 607, 351), (353, 609, 608, 352), (354, 610, 609, 353), (355, 611, 610, 354), (356, 612, 611, 355), (357, 613, 612, 356), (358, 614, 613, 357), (359, 615, 614, 358), (360, 616, 615, 359), (361, 617, 616, 360), (331, 587, 617, 361)])
me_cube.polygons.foreach_set('use_smooth', [1, 1, 1, 1, 1, 1, 1, 1, 1, 1, 1, 1, 1, 1, 1, 1, 1, 1, 1, 1, 1, 1, 1, 1, 1, 1, 1, 1, 1, 1, 1, 1, 1, 1, 1, 1, 1, 1, 1, 1, 1, 1, 1, 1, 1, 1, 1, 1, 1, 1, 1, 1, 1, 1, 1, 1, 1, 1, 1, 1, 1, 1, 1, 1, 1, 1, 1, 1, 1, 1, 1, 1, 1, 1, 1, 1, 1, 1, 1, 1, 1, 1, 1, 1, 1, 1, 1, 1, 1, 1, 1, 1, 1, 1, 1, 1, 1, 1, 1, 1, 1, 1, 1, 1, 1, 1, 1, 1, 1, 1, 1, 1, 1, 1, 1, 1, 1, 1, 1, 1, 1, 1, 1, 1, 1, 1, 1, 1, 1, 1, 1, 1, 1, 1, 1, 1, 1, 1, 1, 1, 1, 1, 1, 1, 1, 1, 1, 1, 1, 1, 1, 1, 1, 1, 1, 1, 1, 1, 1, 1, 1, 1, 1, 1, 1, 1, 1, 1, 1, 1, 1, 1, 1, 1, 1, 1, 1, 1, 1, 1, 1, 1, 1, 1, 1, 1, 1, 1, 1, 1, 1, 1, 1, 1, 1, 1, 1, 1, 1, 1, 1, 1, 1, 1, 1, 1, 1, 1, 1, 1, 1, 1, 1, 1, 1, 1, 1, 1, 1, 1, 1, 1, 1, 1, 1, 1, 1, 1, 1, 1, 1, 1, 1, 1, 1, 1, 1, 1, 1, 1, 1, 1, 1, 1, 1, 1, 1, 1, 1, 1, 1, 1, 1, 1, 1, 1, 1, 1, 1, 1, 1, 1, 1, 1, 1, 1, 1, 1, 1, 1, 1, 1, 1, 1, 1, 1, 1, 1, 1, 1, 1, 1, 1, 1, 1, 1, 1, 1, 1, 1, 1, 1, 1, 1, 1, 1, 1, 1, 1, 1, 1, 1, 1, 1, 1, 1, 1, 1, 1, 1, 1, 1, 1, 1, 1, 1, 1, 1, 1, 1, 1, 1, 1, 1, 1, 1, 1, 1, 1, 1, 1, 1, 1, 1, 1, 1, 1, 1, 1, 1, 1, 1, 1, 1, 0, 0, 0, 0, 0, 0, 0, 0, 0, 0, 0, 0, 0, 0, 0, 0, 0, 0, 0, 0, 0, 0, 0, 0, 0, 0, 0, 0, 0, 0, 0, 0, 0, 0, 0, 0, 0, 0, 0, 0, 0, 0, 0, 0, 0, 0, 0, 0, 0, 0, 0, 0, 0, 0, 0, 0, 0, 0, 0, 0, 0, 0, 0, 0, 0, 0, 0, 0, 0, 0, 0, 0, 0, 0, 0, 0, 0, 0, 0, 0, 0, 0, 0, 0, 0, 0, 0, 0, 0, 0, 0, 0, 0, 0, 0, 0, 0, 0, 0, 0, 0, 0, 0, 0, 0, 0, 0, 0, 0, 0, 0, 0, 0, 0, 0, 0, 0, 0, 0, 0, 0, 0, 0, 0, 0, 0, 0, 0, 0, 0, 0, 0, 0, 0, 0, 0, 0, 0, 0, 0, 0, 0, 0, 0, 0, 0, 0, 0, 0, 0, 0, 0, 0, 0, 0, 0, 0, 0, 0, 0, 0, 0, 0, 0, 0, 0, 0, 0, 0, 0, 0, 0, 0, 0, 0, 0, 0, 0, 0, 0, 0, 0, 0, 0, 0, 0, 0, 0, 0, 0, 0, 0, 0, 0, 0, 0, 0, 0, 0, 0, 0, 0, 0, 0, 0, 0, 0, 0, 0, 0, 0, 0, 0, 0, 0, 0, 0, 0, 0, 0, 0, 0, 0, 0, 0, 0, 0, 0, 0, 0, 0, 0, 0, 0, 0, 0, 0, 0, 0, 0, 0, 0, 0, 0, 0, 0, 0, 0, 0, 0, 0, 0, 0, 0, 0, 0, 0, 0, 0, 0, 0, 0, 0, 0, 0, 0, 0, 0, 0, 0, 0, 0, 0, 0, 0, 0, 0, 0, 0, 0, 0, 0, 0, 0, 0, 0, 0, 0, 0])
me_cube.polygons.foreach_set('material_index', [0, 0, 0, 0, 0, 0, 0, 0, 0, 0, 0, 0, 0, 0, 0, 0, 0, 0, 0, 0, 0, 0, 0, 0, 0, 0, 0, 0, 0, 0, 0, 0, 0, 0, 0, 0, 0, 0, 0, 0, 0, 0, 0, 0, 0, 0, 0, 0, 0, 0, 0, 0, 0, 0, 0, 0, 0, 0, 0, 0, 0, 0, 0, 0, 0, 0, 0, 0, 0, 0, 0, 0, 0, 0, 0, 0, 0, 0, 0, 0, 0, 0, 0, 0, 0, 0, 0, 0, 0, 0, 0, 0, 0, 0, 0, 0, 0, 0, 0, 0, 0, 0, 0, 0, 0, 0, 0, 0, 0, 0, 0, 0, 0, 0, 0, 0, 0, 0, 0, 0, 0, 0, 0, 0, 0, 0, 0, 0, 0, 0, 0, 0, 0, 0, 0, 0, 0, 0, 0, 0, 0, 0, 0, 0, 0, 0, 0, 0, 0, 0, 0, 0, 0, 0, 0, 0, 0, 0, 0, 0, 0, 0, 0, 0, 0, 0, 0, 0, 0, 0, 0, 0, 0, 0, 0, 0, 0, 0, 0, 0, 0, 0, 0, 0, 0, 0, 0, 0, 0, 0, 0, 0, 0, 0, 0, 0, 0, 0, 0, 0, 0, 0, 0, 0, 0, 0, 0, 0, 0, 0, 0, 0, 0, 0, 0, 0, 0, 0, 0, 0, 0, 0, 0, 0, 0, 0, 0, 0, 0, 0, 0, 0, 0, 0, 0, 0, 0, 0, 0, 0, 0, 0, 0, 0, 0, 0, 0, 0, 0, 0, 0, 0, 0, 0, 0, 0, 0, 0, 0, 0, 0, 0, 0, 0, 0, 0, 0, 0, 0, 0, 0, 0, 0, 0, 0, 0, 0, 0, 0, 0, 0, 0, 0, 0, 0, 0, 0, 0, 0, 0, 0, 0, 0, 0, 0, 0, 0, 0, 0, 0, 0, 0, 0, 0, 0, 0, 0, 0, 0, 0, 0, 0, 0, 0, 0, 0, 0, 0, 0, 0, 0, 0, 0, 0, 0, 0, 0, 0, 0, 0, 0, 0, 0, 0, 0, 0, 0, 0, 0, 0, 0, 0, 0, 0, 2, 1, 1, 1, 1, 1, 1, 1, 1, 1, 1, 1, 1, 1, 1, 1, 1, 1, 1, 1, 1, 1, 1, 1, 1, 1, 1, 1, 1, 1, 1, 1, 1, 2, 2, 2, 2, 2, 2, 2, 2, 2, 2, 2, 2, 2, 2, 2, 2, 2, 2, 2, 2, 2, 2, 2, 2, 2, 2, 2, 2, 2, 2, 2, 2, 1, 1, 1, 1, 1, 1, 1, 1, 1, 1, 1, 1, 1, 1, 1, 1, 1, 1, 1, 1, 1, 1, 1, 1, 1, 1, 1, 1, 1, 1, 1, 1, 2, 2, 2, 2, 2, 2, 2, 2, 2, 2, 2, 2, 2, 2, 2, 2, 2, 2, 2, 2, 2, 2, 2, 2, 2, 2, 2, 2, 2, 2, 2, 2, 1, 1, 1, 1, 1, 1, 1, 1, 1, 1, 1, 1, 1, 1, 1, 1, 1, 1, 1, 1, 1, 1, 1, 1, 1, 1, 1, 1, 1, 1, 1, 1, 2, 2, 2, 2, 2, 2, 2, 2, 2, 2, 2, 2, 2, 2, 2, 2, 2, 2, 2, 2, 2, 2, 2, 2, 2, 2, 2, 2, 2, 2, 2, 2, 1, 1, 1, 1, 1, 1, 1, 1, 1, 1, 1, 1, 1, 1, 1, 1, 1, 1, 1, 1, 1, 1, 1, 1, 1, 1, 1, 1, 1, 1, 1, 1, 2, 2, 2, 2, 2, 2, 2, 2, 2, 2, 2, 2, 2, 2, 2, 2, 2, 2, 2, 2, 2, 2, 2, 2, 2, 2, 2, 2, 2, 2, 2, 2, 1, 1, 1, 1, 1, 1, 1, 1, 1, 1, 1, 1, 1, 1, 1, 1, 1, 1, 1, 1, 1, 1, 1, 1, 1, 1, 1, 1, 1, 1, 1, 1])
_k = {(8, 16): 1.0, (16, 17): 1.0, (17, 18): 1.0, (9, 18): 1.0, (9, 19): 0.40784, (19, 20): 0.40784, (20, 21): 0.40784, (10, 21): 0.40784, (10, 22): 0.40784, (22, 23): 0.40784, (23, 24): 0.40784, (11, 24): 0.40784, (11, 25): 0.40784, (25, 26): 0.40784, (26, 27): 0.40784, (8, 27): 0.40784, (6, 28): 1.0, (28, 29): 1.0, (29, 30): 1.0, (8, 30): 1.0, (4, 37): 1.0, (37, 38): 1.0, (38, 39): 1.0, (6, 39): 1.0, (9, 46): 1.0, (46, 47): 1.0, (47, 48): 1.0, (4, 48): 1.0, (2, 52): 1.0, (52, 53): 1.0, (53, 54): 1.0, (0, 54): 1.0, (0, 55): 0.40784, (55, 56): 0.40784, (56, 57): 0.40784, (1, 57): 0.40784, (1, 58): 0.40784, (58, 59): 0.40784, (59, 60): 0.40784, (3, 60): 0.40784, (3, 61): 0.40784, (61, 62): 0.40784, (62, 63): 0.40784, (2, 63): 0.40784, (12, 76): 1.0, (76, 77): 1.0, (77, 78): 1.0, (13, 78): 1.0, (13, 79): 0.40784, (79, 80): 0.40784, (80, 81): 0.40784, (14, 81): 0.40784, (14, 82): 0.40784, (82, 83): 0.40784, (83, 84): 0.40784, (15, 84): 0.40784, (15, 85): 0.40784, (85, 86): 0.40784, (86, 87): 0.40784, (12, 87): 0.40784}
me_cube.attributes.new('crease_edge', 'FLOAT', 'EDGE').data.foreach_set('value', [_k.get((min(e.vertices), max(e.vertices)), 0.0) for e in me_cube.edges])
_uv = me_cube.uv_layers.new(name='UVMap')
_uv.uv.foreach_set('vector', [0.5816, 0.09015, 0.5876, 0.125, 0.5875, 0.125, 0.5816, 0.09018, 0.5876, 0.125, 0.5816, 0.1599, 0.5816, 0.1598, 0.5875, 0.125, 0.5816, 0.09018, 0.5875, 0.125, 0.587, 0.125, 0.5811, 0.09018, 0.5875, 0.125, 0.5816, 0.1598, 0.5811, 0.1598, 0.587, 0.125, 0.5647, 0.06026, 0.5829, 0.0896, 0.5816, 0.09015, 0.5637, 0.06127, 0.5829, 0.0896, 0.589, 0.125, 0.5876, 0.125, 0.5816, 0.09015, 0.589, 0.125, 0.5829, 0.1604, 0.5816, 0.1599, 0.5876, 0.125, 0.5829, 0.1604, 0.5647, 0.1897, 0.5637, 0.1887, 0.5816, 0.1599, 0.5816, 0.1599, 0.5637, 0.1887, 0.5637, 0.1887, 0.5816, 0.1598, 0.5816, 0.1598, 0.5637, 0.1887, 0.5634, 0.1884, 0.5811, 0.1598, 0.5811, 0.1598, 0.5634, 0.1884, 0.5611, 0.1861, 0.5728, 0.1609, 0.587, 0.125, 0.5811, 0.1598, 0.5728, 0.1609, 0.578, 0.125, 0.5811, 0.09018, 0.587, 0.125, 0.578, 0.125, 0.5728, 0.08909, 0.5634, 0.0616, 0.5811, 0.09018, 0.5728, 0.08909, 0.5611, 0.06392, 0.5637, 0.06134, 0.5816, 0.09018, 0.5811, 0.09018, 0.5634, 0.0616, 0.5637, 0.06127, 0.5816, 0.09015, 0.5816, 0.09018, 0.5637, 0.06134, 0.4376, 0.313, 0.5, 0.3132, 0.5, 0.375, 0.4375, 0.375, 0.5, 0.3132, 0.5624, 0.313, 0.5625, 0.375, 0.5, 0.375, 0.4375, 0.375, 0.5, 0.375, 0.5, 0.4375, 0.4375, 0.4375, 0.5, 0.375, 0.5625, 0.375, 0.5625, 0.4375, 0.5, 0.4375, 0.375, 0.25, 0.4399, 0.2598, 0.4376, 0.313, 0.375, 0.3125, 0.4399, 0.2598, 0.5, 0.2611, 0.5, 0.3132, 0.4376, 0.313, 0.5, 0.2611, 0.5601, 0.2598, 0.5624, 0.313, 0.5, 0.3132, 0.5601, 0.2598, 0.625, 0.25, 0.625, 0.3125, 0.5624, 0.313, 0.5624, 0.313, 0.625, 0.3125, 0.625, 0.375, 0.5625, 0.375, 0.5625, 0.375, 0.625, 0.375, 0.625, 0.4375, 0.5625, 0.4375, 0.5625, 0.4375, 0.625, 0.4375, 0.625, 0.5, 0.5625, 0.5, 0.5, 0.4375, 0.5625, 0.4375, 0.5625, 0.5, 0.5, 0.5, 0.4375, 0.4375, 0.5, 0.4375, 0.5, 0.5, 0.4375, 0.5, 0.375, 0.4375, 0.4375, 0.4375, 0.4375, 0.5, 0.375, 0.5, 0.375, 0.375, 0.4375, 0.375, 0.4375, 0.4375, 0.375, 0.4375, 0.375, 0.3125, 0.4376, 0.313, 0.4375, 0.375, 0.375, 0.375, 0.4375, 0.5625, 0.5, 0.5625, 0.5, 0.625, 0.4375, 0.625, 0.5, 0.5625, 0.5625, 0.5625, 0.5625, 0.625, 0.5, 0.625, 0.4375, 0.625, 0.5, 0.625, 0.5, 0.6875, 0.4375, 0.6875, 0.5, 0.625, 0.5625, 0.625, 0.5625, 0.6875, 0.5, 0.6875, 0.375, 0.5, 0.4375, 0.5, 0.4375, 0.5625, 0.375, 0.5625, 0.4375, 0.5, 0.5, 0.5, 0.5, 0.5625, 0.4375, 0.5625, 0.5, 0.5, 0.5625, 0.5, 0.5625, 0.5625, 0.5, 0.5625, 0.5625, 0.5, 0.625, 0.5, 0.625, 0.5625, 0.5625, 0.5625, 0.5625, 0.5625, 0.625, 0.5625, 0.625, 0.625, 0.5625, 0.625, 0.5625, 0.625, 0.625, 0.625, 0.625, 0.6875, 0.5625, 0.6875, 0.5625, 0.6875, 0.625, 0.6875, 0.625, 0.75, 0.5625, 0.75, 0.5, 0.6875, 0.5625, 0.6875, 0.5625, 0.75, 0.5, 0.75, 0.4375, 0.6875, 0.5, 0.6875, 0.5, 0.75, 0.4375, 0.75, 0.375, 0.6875, 0.4375, 0.6875, 0.4375, 0.75, 0.375, 0.75, 0.375, 0.625, 0.4375, 0.625, 0.4375, 0.6875, 0.375, 0.6875, 0.375, 0.5625, 0.4375, 0.5625, 0.4375, 0.625, 0.375, 0.625, 0.4375, 0.8125, 0.5, 0.8125, 0.5, 0.875, 0.4375, 0.875, 0.5, 0.8125, 0.5625, 0.8125, 0.5625, 0.875, 0.5, 0.875, 0.4375, 0.875, 0.5, 0.875, 0.5, 0.9375, 0.4375, 0.9375, 0.5, 0.875, 0.5625, 0.875, 0.5625, 0.9375, 0.5, 0.9375, 0.375, 0.75, 0.4375, 0.75, 0.4375, 0.8125, 0.375, 0.8125, 0.4375, 0.75, 0.5, 0.75, 0.5, 0.8125, 0.4375, 0.8125, 0.5, 0.75, 0.5625, 0.75, 0.5625, 0.8125, 0.5, 0.8125, 0.5625, 0.75, 0.625, 0.75, 0.625, 0.8125, 0.5625, 0.8125, 0.5625, 0.8125, 0.625, 0.8125, 0.625, 0.875, 0.5625, 0.875, 0.5625, 0.875, 0.625, 0.875, 0.625, 0.9375, 0.5625, 0.9375, 0.5625, 0.9375, 0.625, 0.9375, 0.625, 1.0, 0.5625, 1.0, 0.5, 0.9375, 0.5625, 0.9375, 0.5625, 1.0, 0.5, 1.0, 0.4375, 0.9375, 0.5, 0.9375, 0.5, 1.0, 0.4375, 1.0, 0.375, 0.9375, 0.4375, 0.9375, 0.4375, 1.0, 0.375, 1.0, 0.375, 0.875, 0.4375, 0.875, 0.4375, 0.9375, 0.375, 0.9375, 0.375, 0.8125, 0.4375, 0.8125, 0.4375, 0.875, 0.375, 0.875, 0.1875, 0.5625, 0.25, 0.5625, 0.25, 0.625, 0.1875, 0.625, 0.25, 0.5625, 0.3125, 0.5625, 0.3125, 0.625, 0.25, 0.625, 0.1875, 0.625, 0.25, 0.625, 0.25, 0.6875, 0.1875, 0.6875, 0.25, 0.625, 0.3125, 0.625, 0.3125, 0.6875, 0.25, 0.6875, 0.125, 0.5, 0.1875, 0.5, 0.1875, 0.5625, 0.125, 0.5625, 0.1875, 0.5, 0.25, 0.5, 0.25, 0.5625, 0.1875, 0.5625, 0.25, 0.5, 0.3125, 0.5, 0.3125, 0.5625, 0.25, 0.5625, 0.3125, 0.5, 0.375, 0.5, 0.375, 0.5625, 0.3125, 0.5625, 0.3125, 0.5625, 0.375, 0.5625, 0.375, 0.625, 0.3125, 0.625, 0.3125, 0.625, 0.375, 0.625, 0.375, 0.6875, 0.3125, 0.6875, 0.3125, 0.6875, 0.375, 0.6875, 0.375, 0.75, 0.3125, 0.75, 0.25, 0.6875, 0.3125, 0.6875, 0.3125, 0.75, 0.25, 0.75, 0.1875, 0.6875, 0.25, 0.6875, 0.25, 0.75, 0.1875, 0.75, 0.125, 0.6875, 0.1875, 0.6875, 0.1875, 0.75, 0.125, 0.75, 0.125, 0.625, 0.1875, 0.625, 0.1875, 0.6875, 0.125, 0.6875, 0.125, 0.5625, 0.1875, 0.5625, 0.1875, 0.625, 0.125, 0.625, 0.6875, 0.5625, 0.75, 0.5625, 0.75, 0.625, 0.6875, 0.625, 0.75, 0.5625, 0.8125, 0.5625, 0.8125, 0.625, 0.75, 0.625, 0.6875, 0.625, 0.75, 0.625, 0.75, 0.6875, 0.6875, 0.6875, 0.75, 0.625, 0.8125, 0.625, 0.8125, 0.6875, 0.75, 0.6875, 0.625, 0.5, 0.6875, 0.5, 0.6875, 0.5625, 0.625, 0.5625, 0.6875, 0.5, 0.75, 0.5, 0.75, 0.5625, 0.6875, 0.5625, 0.75, 0.5, 0.8125, 0.5, 0.8125, 0.5625, 0.75, 0.5625, 0.8125, 0.5, 0.875, 0.5, 0.875, 0.5625, 0.8125, 0.5625, 0.8125, 0.5625, 0.875, 0.5625, 0.875, 0.625, 0.8125, 0.625, 0.8125, 0.625, 0.875, 0.625, 0.875, 0.6875, 0.8125, 0.6875, 0.8125, 0.6875, 0.875, 0.6875, 0.875, 0.75, 0.8125, 0.75, 0.75, 0.6875, 0.8125, 0.6875, 0.8125, 0.75, 0.75, 0.75, 0.6875, 0.6875, 0.75, 0.6875, 0.75, 0.75, 0.6875, 0.75, 0.625, 0.6875, 0.6875, 0.6875, 0.6875, 0.75, 0.625, 0.75, 0.625, 0.625, 0.6875, 0.625, 0.6875, 0.6875, 0.625, 0.6875, 0.625, 0.5625, 0.6875, 0.5625, 0.6875, 0.625, 0.625, 0.625, 0.4118, 0.08719, 0.4055, 0.125, 0.3972, 0.125, 0.4032, 0.08242, 0.4055, 0.125, 0.4118, 0.1628, 0.4032, 0.1676, 0.3972, 0.125, 0.4032, 0.08242, 0.3972, 0.125, 0.3868, 0.125, 0.391, 0.07422, 0.3972, 0.125, 0.4032, 0.1676, 0.391, 0.1758, 0.3868, 0.125, 0.4354, 0.06033, 0.4184, 0.09012, 0.4118, 0.08719, 0.4309, 0.05593, 0.4184, 0.09012, 0.4125, 0.125, 0.4055, 0.125, 0.4118, 0.08719, 0.4125, 0.125, 0.4184, 0.1599, 0.4118, 0.1628, 0.4055, 0.125, 0.4184, 0.1599, 0.4354, 0.1897, 0.4309, 0.1941, 0.4118, 0.1628, 0.4118, 0.1628, 0.4309, 0.1941, 0.423, 0.202, 0.4032, 0.1676, 0.4032, 0.1676, 0.423, 0.202, 0.409, 0.2161, 0.391, 0.1758, 0.391, 0.1758, 0.409, 0.2161, 0.375, 0.25, 0.375, 0.1875, 0.3868, 0.125, 0.391, 0.1758, 0.375, 0.1875, 0.375, 0.125, 0.391, 0.07422, 0.3868, 0.125, 0.375, 0.125, 0.375, 0.0625, 0.409, 0.034, 0.391, 0.07422, 0.375, 0.0625, 0.375, 0.0, 0.423, 0.04803, 0.4032, 0.08242, 0.391, 0.07422, 0.409, 0.034, 0.4309, 0.05593, 0.4118, 0.08719, 0.4032, 0.08242, 0.423, 0.04803, 0.5378, 0.03672, 0.5, 0.0304, 0.5, 0.0222, 0.5426, 0.02823, 0.5, 0.0304, 0.4622, 0.03672, 0.4574, 0.02823, 0.5, 0.0222, 0.5426, 0.02823, 0.5, 0.0222, 0.5, 0.01175, 0.5508, 0.01596, 0.5, 0.0222, 0.4574, 0.02823, 0.4492, 0.01596, 0.5, 0.01175, 0.5647, 0.06026, 0.5354, 0.04205, 0.5378, 0.03672, 0.5691, 0.05592, 0.5354, 0.04205, 0.5, 0.03598, 0.5, 0.0304, 0.5378, 0.03672, 0.5, 0.03598, 0.4646, 0.04205, 0.4622, 0.03672, 0.5, 0.0304, 0.4646, 0.04205, 0.4354, 0.06033, 0.4309, 0.05593, 0.4622, 0.03672, 0.4622, 0.03672, 0.4309, 0.05593, 0.423, 0.04803, 0.4574, 0.02823, 0.4574, 0.02823, 0.423, 0.04803, 0.409, 0.034, 0.4492, 0.01596, 0.4492, 0.01596, 0.409, 0.034, 0.375, 0.0, 0.4375, 0.0, 0.5, 0.01175, 0.4492, 0.01596, 0.4375, 0.0, 0.5, 0.0, 0.5508, 0.01596, 0.5, 0.01175, 0.5, 0.0, 0.5625, 0.0, 0.591, 0.034, 0.5508, 0.01596, 0.5625, 0.0, 0.625, 0.0, 0.577, 0.04803, 0.5426, 0.02823, 0.5508, 0.01596, 0.591, 0.034, 0.5691, 0.05592, 0.5378, 0.03672, 0.5426, 0.02823, 0.577, 0.04803, 0.5883, 0.1628, 0.5946, 0.125, 0.6028, 0.125, 0.5968, 0.1676, 0.5946, 0.125, 0.5883, 0.08716, 0.5968, 0.08242, 0.6028, 0.125, 0.5968, 0.1676, 0.6028, 0.125, 0.6132, 0.125, 0.609, 0.1758, 0.6028, 0.125, 0.5968, 0.08242, 0.609, 0.07422, 0.6132, 0.125, 0.5647, 0.1897, 0.5829, 0.1604, 0.5883, 0.1628, 0.5691, 0.1941, 0.5829, 0.1604, 0.589, 0.125, 0.5946, 0.125, 0.5883, 0.1628, 0.589, 0.125, 0.5829, 0.0896, 0.5883, 0.08716, 0.5946, 0.125, 0.5829, 0.0896, 0.5647, 0.06026, 0.5691, 0.05592, 0.5883, 0.08716, 0.5883, 0.08716, 0.5691, 0.05592, 0.577, 0.04803, 0.5968, 0.08242, 0.5968, 0.08242, 0.577, 0.04803, 0.591, 0.034, 0.609, 0.07422, 0.609, 0.07422, 0.591, 0.034, 0.625, 0.0, 0.625, 0.0625, 0.6132, 0.125, 0.609, 0.07422, 0.625, 0.0625, 0.625, 0.125, 0.609, 0.1758, 0.6132, 0.125, 0.625, 0.125, 0.625, 0.1875, 0.591, 0.2161, 0.609, 0.1758, 0.625, 0.1875, 0.625, 0.25, 0.577, 0.202, 0.5968, 0.1676, 0.609, 0.1758, 0.591, 0.2161, 0.5691, 0.1941, 0.5883, 0.1628, 0.5968, 0.1676, 0.577, 0.202, 0.4622, 0.2133, 0.5, 0.2196, 0.5, 0.2278, 0.4574, 0.2218, 0.5, 0.2196, 0.5378, 0.2133, 0.5426, 0.2218, 0.5, 0.2278, 0.4574, 0.2218, 0.5, 0.2278, 0.5, 0.2389, 0.4493, 0.2346, 0.5, 0.2278, 0.5426, 0.2218, 0.5507, 0.2346, 0.5, 0.2389, 0.4354, 0.1897, 0.4646, 0.2079, 0.4622, 0.2133, 0.4309, 0.1941, 0.4646, 0.2079, 0.5, 0.214, 0.5, 0.2196, 0.4622, 0.2133, 0.5, 0.214, 0.5354, 0.2079, 0.5378, 0.2133, 0.5, 0.2196, 0.5354, 0.2079, 0.5647, 0.1897, 0.5691, 0.1941, 0.5378, 0.2133, 0.5378, 0.2133, 0.5691, 0.1941, 0.577, 0.202, 0.5426, 0.2218, 0.5426, 0.2218, 0.577, 0.202, 0.591, 0.2161, 0.5507, 0.2346, 0.5507, 0.2346, 0.591, 0.2161, 0.625, 0.25, 0.5601, 0.2598, 0.5, 0.2389, 0.5507, 0.2346, 0.5601, 0.2598, 0.5, 0.2611, 0.4493, 0.2346, 0.5, 0.2389, 0.5, 0.2611, 0.4399, 0.2598, 0.409, 0.2161, 0.4493, 0.2346, 0.4399, 0.2598, 0.375, 0.25, 0.423, 0.202, 0.4574, 0.2218, 0.4493, 0.2346, 0.409, 0.2161, 0.4309, 0.1941, 0.4622, 0.2133, 0.4574, 0.2218, 0.423, 0.202, 0.4589, 0.08439, 0.5, 0.0818, 0.5, 0.125, 0.4562, 0.125, 0.5, 0.0818, 0.5407, 0.08434, 0.5432, 0.125, 0.5, 0.125, 0.4562, 0.125, 0.5, 0.125, 0.5, 0.1682, 0.4589, 0.1656, 0.5, 0.125, 0.5432, 0.125, 0.5407, 0.1657, 0.5, 0.1682, 0.4377, 0.06425, 0.464, 0.05218, 0.4589, 0.08439, 0.4187, 0.09046, 0.464, 0.05218, 0.5, 0.04705, 0.5, 0.0818, 0.4589, 0.08439, 0.5, 0.04705, 0.5359, 0.05217, 0.5407, 0.08434, 0.5, 0.0818, 0.5359, 0.05217, 0.5611, 0.06392, 0.5728, 0.08909, 0.5407, 0.08434, 0.5407, 0.08434, 0.5728, 0.08909, 0.578, 0.125, 0.5432, 0.125, 0.5432, 0.125, 0.578, 0.125, 0.5728, 0.1609, 0.5407, 0.1657, 0.5407, 0.1657, 0.5728, 0.1609, 0.5611, 0.1861, 0.5359, 0.1978, 0.5, 0.1682, 0.5407, 0.1657, 0.5359, 0.1978, 0.5, 0.203, 0.4589, 0.1656, 0.5, 0.1682, 0.5, 0.203, 0.464, 0.1978, 0.4187, 0.1595, 0.4589, 0.1656, 0.464, 0.1978, 0.4377, 0.1858, 0.4125, 0.125, 0.4562, 0.125, 0.4589, 0.1656, 0.4187, 0.1595, 0.4187, 0.09046, 0.4589, 0.08439, 0.4562, 0.125, 0.4125, 0.125, 0.4184, 0.1598, 0.4125, 0.125, 0.4125, 0.125, 0.4184, 0.1598, 0.4125, 0.125, 0.4184, 0.09017, 0.4184, 0.09018, 0.4125, 0.125, 0.4184, 0.1598, 0.4125, 0.125, 0.4125, 0.125, 0.4185, 0.1598, 0.4125, 0.125, 0.4184, 0.09018, 0.4185, 0.09023, 0.4125, 0.125, 0.4354, 0.1897, 0.4184, 0.1599, 0.4184, 0.1598, 0.4363, 0.1887, 0.4184, 0.1599, 0.4125, 0.125, 0.4125, 0.125, 0.4184, 0.1598, 0.4125, 0.125, 0.4184, 0.09012, 0.4184, 0.09017, 0.4125, 0.125, 0.4184, 0.09012, 0.4354, 0.06033, 0.4363, 0.06128, 0.4184, 0.09017, 0.4184, 0.09017, 0.4363, 0.06128, 0.4363, 0.06134, 0.4184, 0.09018, 0.4184, 0.09018, 0.4363, 0.06134, 0.4365, 0.06161, 0.4185, 0.09023, 0.4185, 0.09023, 0.4365, 0.06161, 0.4377, 0.06425, 0.4187, 0.09046, 0.4125, 0.125, 0.4185, 0.09023, 0.4187, 0.09046, 0.4125, 0.125, 0.4185, 0.1598, 0.4125, 0.125, 0.4125, 0.125, 0.4187, 0.1595, 0.4365, 0.1884, 0.4185, 0.1598, 0.4187, 0.1595, 0.4377, 0.1858, 0.4363, 0.1887, 0.4184, 0.1598, 0.4185, 0.1598, 0.4365, 0.1884, 0.4363, 0.1887, 0.4184, 0.1598, 0.4184, 0.1598, 0.4363, 0.1887, 0.5349, 0.2066, 0.5, 0.2126, 0.5, 0.2125, 0.5348, 0.2066, 0.5, 0.2126, 0.4651, 0.2066, 0.4652, 0.2066, 0.5, 0.2125, 0.5348, 0.2066, 0.5, 0.2125, 0.5, 0.212, 0.5348, 0.2061, 0.5, 0.2125, 0.4652, 0.2066, 0.4652, 0.2061, 0.5, 0.212, 0.5647, 0.1897, 0.5354, 0.2079, 0.5349, 0.2066, 0.5637, 0.1887, 0.5354, 0.2079, 0.5, 0.214, 0.5, 0.2126, 0.5349, 0.2066, 0.5, 0.214, 0.4646, 0.2079, 0.4651, 0.2066, 0.5, 0.2126, 0.4646, 0.2079, 0.4354, 0.1897, 0.4363, 0.1887, 0.4651, 0.2066, 0.4651, 0.2066, 0.4363, 0.1887, 0.4363, 0.1887, 0.4652, 0.2066, 0.4652, 0.2066, 0.4363, 0.1887, 0.4365, 0.1884, 0.4652, 0.2061, 0.4652, 0.2061, 0.4365, 0.1884, 0.4377, 0.1858, 0.464, 0.1978, 0.5, 0.212, 0.4652, 0.2061, 0.464, 0.1978, 0.5, 0.203, 0.5348, 0.2061, 0.5, 0.212, 0.5, 0.203, 0.5359, 0.1978, 0.5634, 0.1884, 0.5348, 0.2061, 0.5359, 0.1978, 0.5611, 0.1861, 0.5637, 0.1887, 0.5348, 0.2066, 0.5348, 0.2061, 0.5634, 0.1884, 0.5637, 0.1887, 0.5349, 0.2066, 0.5348, 0.2066, 0.5637, 0.1887, 0.4651, 0.04335, 0.5, 0.03738, 0.5, 0.03747, 0.4652, 0.04343, 0.5, 0.03738, 0.5349, 0.04335, 0.5348, 0.04343, 0.5, 0.03747, 0.4652, 0.04343, 0.5, 0.03747, 0.5, 0.03804, 0.4652, 0.04394, 0.5, 0.03747, 0.5348, 0.04343, 0.5348, 0.04394, 0.5, 0.03804, 0.4354, 0.06033, 0.4646, 0.04205, 0.4651, 0.04335, 0.4363, 0.06128, 0.4646, 0.04205, 0.5, 0.03598, 0.5, 0.03738, 0.4651, 0.04335, 0.5, 0.03598, 0.5354, 0.04205, 0.5349, 0.04335, 0.5, 0.03738, 0.5354, 0.04205, 0.5647, 0.06026, 0.5637, 0.06127, 0.5349, 0.04335, 0.5349, 0.04335, 0.5637, 0.06127, 0.5637, 0.06134, 0.5348, 0.04343, 0.5348, 0.04343, 0.5637, 0.06134, 0.5634, 0.0616, 0.5348, 0.04394, 0.5348, 0.04394, 0.5634, 0.0616, 0.5611, 0.06392, 0.5359, 0.05217, 0.5, 0.03804, 0.5348, 0.04394, 0.5359, 0.05217, 0.5, 0.04705, 0.4652, 0.04394, 0.5, 0.03804, 0.5, 0.04705, 0.464, 0.05218, 0.4365, 0.06161, 0.4652, 0.04394, 0.464, 0.05218, 0.4377, 0.06425, 0.4363, 0.06134, 0.4652, 0.04343, 0.4652, 0.04394, 0.4365, 0.06161, 0.4363, 0.06128, 0.4651, 0.04335, 0.4652, 0.04343, 0.4363, 0.06134, 0.1818, 0.0, 0.2727, 0.1575, 0.09091, 0.1575, 0.2727, 0.1575, 0.3636, 0.0, 0.4545, 0.1575, 0.9091, 0.0, 1.0, 0.1575, 0.8182, 0.1575, 0.7273, 0.0, 0.8182, 0.1575, 0.6364, 0.1575, 0.5455, 0.0, 0.6364, 0.1575, 0.4545, 0.1575, 0.2727, 0.1575, 0.4545, 0.1575, 0.3636, 0.3149, 0.09091, 0.1575, 0.2727, 0.1575, 0.1818, 0.3149, 0.8182, 0.1575, 1.0, 0.1575, 0.9091, 0.3149, 0.6364, 0.1575, 0.8182, 0.1575, 0.7273, 0.3149, 0.4545, 0.1575, 0.6364, 0.1575, 0.5455, 0.3149, 0.2727, 0.1575, 0.3636, 0.3149, 0.1818, 0.3149, 0.09091, 0.1575, 0.1818, 0.3149, 0.0, 0.3149, 0.8182, 0.1575, 0.9091, 0.3149, 0.7273, 0.3149, 0.6364, 0.1575, 0.7273, 0.3149, 0.5455, 0.3149, 0.4545, 0.1575, 0.5455, 0.3149, 0.3636, 0.3149, 0.1818, 0.3149, 0.3636, 0.3149, 0.2727, 0.4724, 0.0, 0.3149, 0.1818, 0.3149, 0.09091, 0.4724, 0.7273, 0.3149, 0.9091, 0.3149, 0.8182, 0.4724, 0.5455, 0.3149, 0.7273, 0.3149, 0.6364, 0.4724, 0.3636, 0.3149, 0.5455, 0.3149, 0.4545, 0.4724, 0.1818, 0.0, 0.2727, 0.1575, 0.09091, 0.1575, 0.2727, 0.1575, 0.3636, 0.0, 0.4545, 0.1575, 0.9091, 0.0, 1.0, 0.1575, 0.8182, 0.1575, 0.7273, 0.0, 0.8182, 0.1575, 0.6364, 0.1575, 0.5455, 0.0, 0.6364, 0.1575, 0.4545, 0.1575, 0.2727, 0.1575, 0.4545, 0.1575, 0.3636, 0.3149, 0.09091, 0.1575, 0.2727, 0.1575, 0.1818, 0.3149, 0.8182, 0.1575, 1.0, 0.1575, 0.9091, 0.3149, 0.6364, 0.1575, 0.8182, 0.1575, 0.7273, 0.3149, 0.4545, 0.1575, 0.6364, 0.1575, 0.5455, 0.3149, 0.2727, 0.1575, 0.3636, 0.3149, 0.1818, 0.3149, 0.09091, 0.1575, 0.1818, 0.3149, 0.0, 0.3149, 0.8182, 0.1575, 0.9091, 0.3149, 0.7273, 0.3149, 0.6364, 0.1575, 0.7273, 0.3149, 0.5455, 0.3149, 0.4545, 0.1575, 0.5455, 0.3149, 0.3636, 0.3149, 0.1818, 0.3149, 0.3636, 0.3149, 0.2727, 0.4724, 0.0, 0.3149, 0.1818, 0.3149, 0.09091, 0.4724, 0.7273, 0.3149, 0.9091, 0.3149, 0.8182, 0.4724, 0.5455, 0.3149, 0.7273, 0.3149, 0.6364, 0.4724, 0.3636, 0.3149, 0.5455, 0.3149, 0.4545, 0.4724, 0.1818, 0.0, 0.2727, 0.1575, 0.09091, 0.1575, 0.2727, 0.1575, 0.3636, 0.0, 0.4545, 0.1575, 0.9091, 0.0, 1.0, 0.1575, 0.8182, 0.1575, 0.7273, 0.0, 0.8182, 0.1575, 0.6364, 0.1575, 0.5455, 0.0, 0.6364, 0.1575, 0.4545, 0.1575, 0.2727, 0.1575, 0.4545, 0.1575, 0.3636, 0.3149, 0.09091, 0.1575, 0.2727, 0.1575, 0.1818, 0.3149, 0.8182, 0.1575, 1.0, 0.1575, 0.9091, 0.3149, 0.6364, 0.1575, 0.8182, 0.1575, 0.7273, 0.3149, 0.4545, 0.1575, 0.6364, 0.1575, 0.5455, 0.3149, 0.2727, 0.1575, 0.3636, 0.3149, 0.1818, 0.3149, 0.09091, 0.1575, 0.1818, 0.3149, 0.0, 0.3149, 0.8182, 0.1575, 0.9091, 0.3149, 0.7273, 0.3149, 0.6364, 0.1575, 0.7273, 0.3149, 0.5455, 0.3149, 0.4545, 0.1575, 0.5455, 0.3149, 0.3636, 0.3149, 0.1818, 0.3149, 0.3636, 0.3149, 0.2727, 0.4724, 0.0, 0.3149, 0.1818, 0.3149, 0.09091, 0.4724, 0.7273, 0.3149, 0.9091, 0.3149, 0.8182, 0.4724, 0.5455, 0.3149, 0.7273, 0.3149, 0.6364, 0.4724, 0.3636, 0.3149, 0.5455, 0.3149, 0.4545, 0.4724, 0.1818, 0.0, 0.2727, 0.1575, 0.09091, 0.1575, 0.2727, 0.1575, 0.3636, 0.0, 0.4545, 0.1575, 0.9091, 0.0, 1.0, 0.1575, 0.8182, 0.1575, 0.7273, 0.0, 0.8182, 0.1575, 0.6364, 0.1575, 0.5455, 0.0, 0.6364, 0.1575, 0.4545, 0.1575, 0.2727, 0.1575, 0.4545, 0.1575, 0.3636, 0.3149, 0.09091, 0.1575, 0.2727, 0.1575, 0.1818, 0.3149, 0.8182, 0.1575, 1.0, 0.1575, 0.9091, 0.3149, 0.6364, 0.1575, 0.8182, 0.1575, 0.7273, 0.3149, 0.4545, 0.1575, 0.6364, 0.1575, 0.5455, 0.3149, 0.2727, 0.1575, 0.3636, 0.3149, 0.1818, 0.3149, 0.09091, 0.1575, 0.1818, 0.3149, 0.0, 0.3149, 0.8182, 0.1575, 0.9091, 0.3149, 0.7273, 0.3149, 0.6364, 0.1575, 0.7273, 0.3149, 0.5455, 0.3149, 0.4545, 0.1575, 0.5455, 0.3149, 0.3636, 0.3149, 0.1818, 0.3149, 0.3636, 0.3149, 0.2727, 0.4724, 0.0, 0.3149, 0.1818, 0.3149, 0.09091, 0.4724, 0.7273, 0.3149, 0.9091, 0.3149, 0.8182, 0.4724, 0.5455, 0.3149, 0.7273, 0.3149, 0.6364, 0.4724, 0.3636, 0.3149, 0.5455, 0.3149, 0.4545, 0.4724, 0.1818, 0.0, 0.2727, 0.1575, 0.09091, 0.1575, 0.2727, 0.1575, 0.3636, 0.0, 0.4545, 0.1575, 0.9091, 0.0, 1.0, 0.1575, 0.8182, 0.1575, 0.7273, 0.0, 0.8182, 0.1575, 0.6364, 0.1575, 0.5455, 0.0, 0.6364, 0.1575, 0.4545, 0.1575, 0.2727, 0.1575, 0.4545, 0.1575, 0.3636, 0.3149, 0.09091, 0.1575, 0.2727, 0.1575, 0.1818, 0.3149, 0.8182, 0.1575, 1.0, 0.1575, 0.9091, 0.3149, 0.6364, 0.1575, 0.8182, 0.1575, 0.7273, 0.3149, 0.4545, 0.1575, 0.6364, 0.1575, 0.5455, 0.3149, 0.2727, 0.1575, 0.3636, 0.3149, 0.1818, 0.3149, 0.09091, 0.1575, 0.1818, 0.3149, 0.0, 0.3149, 0.8182, 0.1575, 0.9091, 0.3149, 0.7273, 0.3149, 0.6364, 0.1575, 0.7273, 0.3149, 0.5455, 0.3149, 0.4545, 0.1575, 0.5455, 0.3149, 0.3636, 0.3149, 0.1818, 0.3149, 0.3636, 0.3149, 0.2727, 0.4724, 0.0, 0.3149, 0.1818, 0.3149, 0.09091, 0.4724, 0.7273, 0.3149, 0.9091, 0.3149, 0.8182, 0.4724, 0.5455, 0.3149, 0.7273, 0.3149, 0.6364, 0.4724, 0.3636, 0.3149, 0.5455, 0.3149, 0.4545, 0.4724, 0.1818, 0.0, 0.2727, 0.1575, 0.09091, 0.1575, 0.2727, 0.1575, 0.3636, 0.0, 0.4545, 0.1575, 0.9091, 0.0, 1.0, 0.1575, 0.8182, 0.1575, 0.7273, 0.0, 0.8182, 0.1575, 0.6364, 0.1575, 0.5455, 0.0, 0.6364, 0.1575, 0.4545, 0.1575, 0.2727, 0.1575, 0.4545, 0.1575, 0.3636, 0.3149, 0.09091, 0.1575, 0.2727, 0.1575, 0.1818, 0.3149, 0.8182, 0.1575, 1.0, 0.1575, 0.9091, 0.3149, 0.6364, 0.1575, 0.8182, 0.1575, 0.7273, 0.3149, 0.4545, 0.1575, 0.6364, 0.1575, 0.5455, 0.3149, 0.2727, 0.1575, 0.3636, 0.3149, 0.1818, 0.3149, 0.09091, 0.1575, 0.1818, 0.3149, 0.0, 0.3149, 0.8182, 0.1575, 0.9091, 0.3149, 0.7273, 0.3149, 0.6364, 0.1575, 0.7273, 0.3149, 0.5455, 0.3149, 0.4545, 0.1575, 0.5455, 0.3149, 0.3636, 0.3149, 0.1818, 0.3149, 0.3636, 0.3149, 0.2727, 0.4724, 0.0, 0.3149, 0.1818, 0.3149, 0.09091, 0.4724, 0.7273, 0.3149, 0.9091, 0.3149, 0.8182, 0.4724, 0.5455, 0.3149, 0.7273, 0.3149, 0.6364, 0.4724, 0.3636, 0.3149, 0.5455, 0.3149, 0.4545, 0.4724, 0.0, 0.0, 0.0, 0.0, 0.0, 0.0, 0.0, 0.0, 0.0, 0.0, 0.0, 0.0, 0.0, 0.0, 0.0, 0.0, 0.0, 0.0, 0.0, 0.0, 0.0, 0.0, 0.0, 0.0, 0.0, 0.0, 0.0, 0.0, 0.0, 0.0, 0.0, 0.0, 0.0, 0.0, 0.0, 0.0, 0.0, 0.0, 0.0, 0.0, 0.0, 0.0, 0.0, 0.0, 0.0, 0.0, 0.0, 0.0, 0.0, 0.0, 0.0, 0.0, 0.0, 0.0, 0.0, 0.0, 0.0, 0.0, 0.0, 0.0, 0.0, 0.0, 0.0, 0.0, 0.0, 0.0, 0.0, 0.0, 0.0, 0.0, 0.0, 0.0, 0.0, 0.0, 0.0, 0.0, 0.0, 0.0, 0.0, 0.0, 0.0, 0.0, 0.0, 0.0, 0.0, 0.0, 0.0, 0.0, 0.0, 0.0, 0.0, 0.0, 0.0, 0.0, 0.0, 0.0, 0.0, 0.0, 0.0, 0.0, 0.0, 0.0, 0.0, 0.0, 0.0, 0.0, 0.0, 0.0, 0.0, 0.0, 0.0, 0.0, 0.0, 0.0, 0.0, 0.0, 0.0, 0.0, 0.0, 0.0, 0.0, 0.0, 0.0, 0.0, 0.0, 0.0, 0.0, 0.0, 0.0, 0.0, 0.0, 0.0, 0.0, 0.0, 0.0, 0.0, 0.0, 0.0, 0.0, 0.0, 0.0, 0.0, 0.0, 0.0, 0.0, 0.0, 0.0, 0.0, 0.0, 0.0, 0.0, 0.0, 0.0, 0.0, 0.0, 0.0, 0.0, 0.0, 0.0, 0.0, 0.0, 0.0, 0.0, 0.0, 0.0, 0.0, 0.0, 0.0, 0.0, 0.0, 0.0, 0.0, 0.0, 0.0, 0.0, 0.0, 0.0, 0.0, 0.0, 0.0, 0.0, 0.0, 0.0, 0.0, 0.0, 0.0, 0.0, 0.0, 0.0, 0.0, 0.0, 0.0, 0.0, 0.0, 0.0, 0.0, 0.0, 0.0, 0.0, 0.0, 0.0, 0.0, 0.0, 0.0, 0.0, 0.0, 0.0, 0.0, 0.0, 0.0, 0.0, 0.0, 0.0, 0.0, 0.0, 0.0, 0.0, 0.0, 0.0, 0.0, 0.0, 0.0, 0.0, 0.0, 0.0, 0.0, 0.0, 0.0, 0.0, 0.0, 0.0, 0.0, 0.0, 0.0, 0.0, 0.0, 0.0, 0.0, 0.0, 0.0, 0.0, 0.0, 0.0, 0.0, 0.0, 0.0, 0.0, 0.0, 0.0, 0.0, 0.0, 0.0, 0.0, 0.0, 0.0, 0.0, 0.0, 0.0, 0.0, 0.0, 0.0, 0.0, 0.0, 0.0, 0.0, 0.0, 0.0, 0.0, 0.0, 0.0, 0.0, 0.0, 0.0, 0.0, 0.0, 0.0, 0.0, 0.0, 0.0, 0.0, 0.0, 0.0, 0.0, 0.0, 0.0, 0.0, 0.0, 0.0, 0.0, 0.0, 0.0, 0.0, 0.0, 0.0, 0.0, 0.0, 0.0, 0.0, 0.0, 0.0, 0.0, 0.0, 0.0, 0.0, 0.0, 0.0, 0.0, 0.0, 0.0, 0.0, 0.0, 0.0, 0.0, 0.0, 0.0, 0.0, 0.0, 0.0, 0.0, 0.0, 0.0, 0.0, 0.0, 0.0, 0.0, 0.0, 0.0, 0.0, 0.0, 0.0, 0.0, 0.0, 0.0, 0.0, 0.0, 0.0, 0.0, 0.0, 0.0, 0.0, 0.0, 0.0, 0.0, 0.0, 0.0, 0.0, 0.0, 0.0, 0.0, 0.0, 0.0, 0.0, 0.0, 0.0, 0.0, 0.0, 0.0, 0.0, 0.0, 0.0, 0.0, 0.0, 0.0, 0.0, 0.0, 0.0, 0.0, 0.0, 0.0, 0.0, 0.0, 0.0, 0.0, 0.0, 0.0, 0.0, 0.0, 0.0, 0.0, 0.0, 0.0, 0.0, 0.0, 0.0, 0.0, 0.0, 0.0, 0.0, 0.0, 0.0, 0.0, 0.0, 0.0, 0.0, 0.0, 0.0, 0.0, 0.0, 0.0, 0.0, 0.0, 0.0, 0.0, 0.0, 0.0, 0.0, 0.0, 0.0, 0.0, 0.0, 0.0, 0.0, 0.0, 0.0, 0.0, 0.0, 0.0, 0.0, 0.0, 0.0, 0.0, 0.0, 0.0, 0.0, 0.0, 0.0, 0.0, 0.0, 0.0, 0.0, 0.0, 0.0, 0.0, 0.0, 0.0, 0.0, 0.0, 0.0, 0.0, 0.0, 0.0, 0.0, 0.0, 0.0, 0.0, 0.0, 0.0, 0.0, 0.0, 0.0, 0.0, 0.0, 0.0, 0.0, 0.0, 0.0, 0.0, 0.0, 0.0, 0.0, 0.0, 0.0, 0.0, 0.0, 0.0, 0.0, 0.0, 0.0, 0.0, 0.0, 0.0, 0.0, 0.0, 0.0, 0.0, 0.0, 0.0, 0.0, 0.0, 0.0, 0.0, 0.0, 0.0, 0.0, 0.0, 0.0, 0.0, 0.0, 0.0, 0.0, 0.0, 0.0, 0.0, 0.0, 0.0, 0.0, 0.0, 0.0, 0.0, 0.0, 0.0, 0.0, 0.0, 0.0, 0.0, 0.0, 0.0, 0.0, 0.0, 0.0, 0.0, 0.0, 0.0, 0.0, 0.0, 0.0, 0.0, 0.0, 0.0, 0.0, 0.0, 0.0, 0.0, 0.0, 0.0, 0.0, 0.0, 0.0, 0.0, 0.0, 0.0, 0.0, 0.0, 0.0, 0.0, 0.0, 0.0, 0.0, 0.0, 0.0, 0.0, 0.0, 0.0, 0.0, 0.0, 0.0, 0.0, 0.0, 0.0, 0.0, 0.0, 0.0, 0.0, 0.0, 0.0, 0.0, 0.0, 0.0, 0.0, 0.0, 0.0, 0.0, 0.0, 0.0, 0.0, 0.0, 0.0, 0.0, 0.0, 0.0, 0.0, 0.0, 0.0, 0.0, 0.0, 0.0, 0.0, 0.0, 0.0, 0.0, 0.0, 0.0, 0.0, 0.0, 0.0, 0.0, 0.0, 0.0, 0.0, 0.0, 0.0, 0.0, 0.0, 0.0, 0.0, 0.0, 0.0, 0.0, 0.0, 0.0, 0.0, 0.0, 0.0, 0.0, 0.0, 0.0, 0.0, 0.0, 0.0, 0.0, 0.0, 0.0, 0.0, 0.0, 0.0, 0.0, 0.0, 0.0, 0.0, 0.0, 0.0, 0.0, 0.0, 0.0, 0.0, 0.0, 0.0, 0.0, 0.0, 0.0, 0.0, 0.0, 0.0, 0.0, 0.0, 0.0, 0.0, 0.0, 0.0, 0.0, 0.0, 0.0, 0.0, 0.0, 0.0, 0.0, 0.0, 0.0, 0.0, 0.0, 0.0, 0.0, 0.0, 0.0, 0.0, 0.0, 0.0, 0.0, 0.0, 0.0, 0.0, 0.0, 0.0, 0.0, 0.0, 0.0, 0.0, 0.0, 0.0, 0.0, 0.0, 0.0, 0.0, 0.0, 0.0, 0.0, 0.0, 0.0, 0.0, 0.0, 0.0, 0.0, 0.0, 0.0, 0.0, 0.0, 0.0, 0.0, 0.0, 0.0, 0.0, 0.0, 0.0, 0.0, 0.0, 0.0, 0.0, 0.0, 0.0, 0.0, 0.0, 0.0, 0.0, 0.0, 0.0, 0.0, 0.0, 0.0, 0.0, 0.0, 0.0, 0.0, 0.0, 0.0, 0.0, 0.0, 0.0, 0.0, 0.0, 0.0, 0.0, 0.0, 0.0, 0.0, 0.0, 0.0, 0.0, 0.0, 0.0, 0.0, 0.0, 0.0, 0.0, 0.0, 0.0, 0.0, 0.0, 0.0, 0.0, 0.0, 0.0, 0.0, 0.0, 0.0, 0.0, 0.0, 0.0, 0.0, 0.0, 0.0, 0.0, 0.0, 0.0, 0.0, 0.0, 0.0, 0.0, 0.0, 0.0, 0.0, 0.0, 0.0, 0.0, 0.0, 0.0, 0.0, 0.0, 0.0, 0.0, 0.0, 0.0, 0.0, 0.0, 0.0, 0.0, 0.0, 0.0, 0.0, 0.0, 0.0, 0.0, 0.0, 0.0, 0.0, 0.0, 0.0, 0.0, 0.0, 0.0, 0.0, 0.0, 0.0, 0.0, 0.0, 0.0, 0.0, 0.0, 0.0, 0.0, 0.0, 0.0, 0.0, 0.0, 0.0, 0.0, 0.0, 0.0, 0.0, 0.0, 0.0, 0.0, 0.0, 0.0, 0.0, 0.0, 0.0, 0.0, 0.0, 0.0, 0.0, 0.0, 0.0, 0.0, 0.0, 0.0, 0.0, 0.0, 0.0, 0.0, 0.0, 0.0, 0.0, 0.0, 0.0, 0.0, 0.0, 0.0, 0.0, 0.0, 0.0, 0.0, 0.0, 0.0, 0.0, 0.0, 0.0, 0.0, 0.0, 0.0, 0.0, 0.0, 0.0, 0.0, 0.0, 0.0, 0.0, 0.0, 0.0, 0.0, 0.0, 0.0, 0.0, 0.0, 0.0, 0.0, 0.0, 0.0, 0.0, 0.0, 0.0, 0.0, 0.0, 0.0, 0.0, 0.0, 0.0, 0.0, 0.0, 0.0, 0.0, 0.0, 0.0, 0.0, 0.0, 0.0, 0.0, 0.0, 0.0, 0.0, 0.0, 0.0, 0.0, 0.0, 0.0, 0.0, 0.0, 0.0, 0.0, 0.0, 0.0, 0.0, 0.0, 0.0, 0.0, 0.0, 0.0, 0.0, 0.0, 0.0, 0.0, 0.0, 0.0, 0.0, 0.0, 0.0, 0.0, 0.0, 0.0, 0.0, 0.0, 0.0, 0.0, 0.0, 0.0, 0.0, 0.0, 0.0, 0.0, 0.0, 0.0, 0.0, 0.0, 0.0, 0.0, 0.0, 0.0, 0.0, 0.0, 0.0, 0.0, 0.0, 0.0, 0.0, 0.0, 0.0, 0.0, 0.0, 0.0, 0.0, 0.0, 0.0, 0.0, 0.0, 0.0, 0.0, 0.0, 0.0, 0.0, 0.0, 0.0, 0.0, 0.0, 0.0, 0.0, 0.0, 0.0, 0.0, 0.0, 0.0, 0.0, 0.0, 0.0, 0.0, 0.0, 0.0, 0.0, 0.0, 0.0, 0.0, 0.0, 0.0, 0.0, 0.0, 0.0, 0.0, 0.0, 0.0, 0.0, 0.0, 0.0, 0.0, 0.0, 0.0, 0.0, 0.0, 0.0, 0.0, 0.0, 0.0, 0.0, 0.0, 0.0, 0.0, 0.0, 0.0, 0.0, 0.0, 0.0, 0.0, 0.0, 0.0, 0.0, 0.0, 0.0, 0.0, 0.0, 0.0, 0.0, 0.0, 0.0, 0.0, 0.0, 0.0, 0.0, 0.0, 0.0, 0.0, 0.0, 0.0, 0.0, 0.0, 0.0, 0.0, 0.0, 0.0, 0.0, 0.0, 0.0, 0.0, 0.0, 0.0, 0.0, 0.0, 0.0, 0.0, 0.0, 0.0, 0.0, 0.0, 0.0, 0.0, 0.0, 0.0, 0.0, 0.0, 0.0, 0.0, 0.0, 0.0, 0.0, 0.0, 0.0, 0.0, 0.0, 0.0, 0.0, 0.0, 0.0, 0.0, 0.0, 0.0, 0.0, 0.0, 0.0, 0.0, 0.0, 0.0, 0.0, 0.0, 0.0, 0.0, 0.0, 0.0, 0.0, 0.0, 0.0, 0.0, 0.0, 0.0, 0.0, 0.0, 0.0, 0.0, 0.0, 0.0, 0.0, 0.0, 0.0, 0.0, 0.0, 0.0, 0.0, 0.0, 0.0, 0.0, 0.0, 0.0, 0.0, 0.0, 0.0, 0.0, 0.0, 0.0, 0.0, 0.0, 0.0, 0.0, 0.0, 0.0, 0.0, 0.0, 0.0, 0.0, 0.0, 0.0, 0.0, 0.0, 0.0, 0.0, 0.0, 0.0, 0.0, 0.0, 0.0, 0.0, 0.0, 0.0, 0.0, 0.0, 0.0, 0.0, 0.0, 0.0, 0.0, 0.0, 0.0, 0.0, 0.0, 0.0, 0.0, 0.0, 0.0, 0.0, 0.0, 0.0, 0.0, 0.0, 0.0, 0.0, 0.0, 0.0, 0.0, 0.0, 0.0, 0.0, 0.0, 0.0, 0.0, 0.0, 0.0, 0.0, 0.0, 0.0, 0.0, 0.0, 0.0, 0.0, 0.0, 0.0, 0.0, 0.0, 0.0, 0.0, 0.0, 0.0, 0.0, 0.0, 0.0, 0.0, 0.0, 0.0, 0.0, 0.0, 0.0, 0.0, 0.0, 0.0, 0.0, 0.0, 0.0, 0.0, 0.0, 0.0, 0.0, 0.0, 0.0, 0.0, 0.0, 0.0, 0.0, 0.0, 0.0, 0.0, 0.0, 0.0, 0.0, 0.0, 0.0, 0.0, 0.0, 0.0, 0.0, 0.0, 0.0, 0.0, 0.0, 0.0, 0.0, 0.0, 0.0, 0.0, 0.0, 0.0, 0.0, 0.0, 0.0, 0.0, 0.0, 0.0, 0.0, 0.0, 0.0, 0.0, 0.0, 0.0, 0.0, 0.0, 0.0, 0.0, 0.0, 0.0, 0.0, 0.0, 0.0, 0.0, 0.0, 0.0, 0.0, 0.0, 0.0, 0.0, 0.0, 0.0, 0.0, 0.0, 0.0, 0.0, 0.0, 0.0, 0.0, 0.0, 0.0, 0.0, 0.0, 0.0, 0.0, 0.0, 0.0, 0.0, 0.0, 0.0, 0.0, 0.0, 0.0, 0.0, 0.0, 0.0, 0.0, 0.0, 0.0, 0.0, 0.0, 0.0, 0.0, 0.0, 0.0, 0.0, 0.0, 0.0, 0.0, 0.0, 0.0, 0.0, 0.0, 0.0, 0.0, 0.0, 0.0, 0.0, 0.0, 0.0, 0.0, 0.0, 0.0, 0.0, 0.0, 0.0, 0.0, 0.0, 0.0, 0.0, 0.0, 0.0, 0.0, 0.0, 0.0, 0.0, 0.0, 0.0, 0.0, 0.0, 0.0, 0.0, 0.0, 0.0, 0.0, 0.0, 0.0, 0.0, 0.0, 0.0, 0.0, 0.0, 0.0, 0.0, 0.0, 0.0, 0.0, 0.0, 0.0, 0.0, 0.0, 0.0, 0.0, 0.0, 0.0, 0.0, 0.0, 0.0, 0.0, 0.0, 0.0, 0.0, 0.0, 0.0, 0.0, 0.0, 0.0, 0.0, 0.0, 0.0, 0.0, 0.0, 0.0, 0.0, 0.0, 0.0, 0.0, 0.0, 0.0, 0.0, 0.0, 0.0, 0.0, 0.0, 0.0, 0.0, 0.0, 0.0, 0.0, 0.0, 0.0, 0.0, 0.0, 0.0, 0.0, 0.0, 0.0, 0.0, 0.0, 0.0, 0.0, 0.0, 0.0, 0.0, 0.0, 0.0, 0.0, 0.0, 0.0, 0.0, 0.0, 0.0, 0.0, 0.0, 0.0, 0.0, 0.0, 0.0, 0.0, 0.0, 0.0, 0.0, 0.0, 0.0, 0.0, 0.0, 0.0, 0.0, 0.0, 0.0, 0.0, 0.0, 0.0, 0.0, 0.0, 0.0, 0.0, 0.0, 0.0, 0.0, 0.0, 0.0, 0.0, 0.0, 0.0, 0.0, 0.0, 0.0, 0.0, 0.0, 0.0, 0.0, 0.0, 0.0, 0.0, 0.0, 0.0, 0.0, 0.0, 0.0, 0.0, 0.0, 0.0, 0.0, 0.0, 0.0, 0.0, 0.0, 0.0, 0.0, 0.0, 0.0, 0.0, 0.0, 0.0, 0.0, 0.0, 0.0, 0.0, 0.0, 0.0, 0.0, 0.0, 0.0, 0.0, 0.0, 0.0, 0.0, 0.0, 0.0, 0.0, 0.0, 0.0, 0.0, 0.0, 0.0, 0.0, 0.0, 0.0, 0.0, 0.0, 0.0, 0.0, 0.0, 0.0, 0.0, 0.0, 0.0, 0.0, 0.0, 0.0, 0.0, 0.0, 0.0, 0.0, 0.0, 0.0, 0.0, 0.0, 0.0, 0.0, 0.0, 0.0, 0.0, 0.0, 0.0, 0.0, 0.0, 0.0, 0.0, 0.0, 0.0, 0.0, 0.0, 0.0, 0.0, 0.0, 0.0, 0.0, 0.0, 0.0, 0.0, 0.0, 0.0, 0.0, 0.0, 0.0, 0.0, 0.0, 0.0, 0.0, 0.0, 0.0, 0.0, 0.0, 0.0, 0.0, 0.0, 0.0, 0.0, 0.0, 0.0, 0.0, 0.0, 0.0, 0.0, 0.0, 0.0, 0.0, 0.0, 0.0, 0.0, 0.0, 0.0, 0.0, 0.0, 0.0, 0.0, 0.0, 0.0, 0.0, 0.0, 0.0, 0.0, 0.0, 0.0, 0.0, 0.0, 0.0, 0.0, 0.0, 0.0, 0.0, 0.0, 0.0, 0.0, 0.0, 0.0, 0.0, 0.0, 0.0, 0.0, 0.0, 0.0, 0.0, 0.0, 0.0, 0.0, 0.0, 0.0, 0.0, 0.0, 0.0, 0.0, 0.0, 0.0, 0.0, 0.0, 0.0, 0.0, 0.0, 0.0, 0.0, 0.0, 0.0, 0.0, 0.0, 0.0, 0.0, 0.0, 0.0, 0.0, 0.0, 0.0, 0.0, 0.0, 0.0, 0.0, 0.0, 0.0, 0.0, 0.0, 0.0, 0.0, 0.0, 0.0, 0.0, 0.0, 0.0, 0.0, 0.0, 0.0, 0.0, 0.0, 0.0, 0.0, 0.0, 0.0, 0.0, 0.0, 0.0, 0.0, 0.0, 0.0, 0.0, 0.0, 0.0, 0.0, 0.0, 0.0, 0.0, 0.0, 0.0, 0.0, 0.0, 0.0, 0.0, 0.0, 0.0, 0.0, 0.0, 0.0, 0.0, 0.0, 0.0, 0.0, 0.0, 0.0, 0.0, 0.0, 0.0, 0.0, 0.0, 0.0, 0.0, 0.0, 0.0, 0.0, 0.0, 0.0, 0.0, 0.0, 0.0, 0.0, 0.0, 0.0, 0.0, 0.0, 0.0, 0.0, 0.0, 0.0, 0.0, 0.0, 0.0, 0.0, 0.0, 0.0, 0.0, 0.0, 0.0, 0.0, 0.0, 0.0, 0.0, 0.0, 0.0, 0.0, 0.0, 0.0, 0.0, 0.0, 0.0, 0.0, 0.0, 0.0, 0.0, 0.0, 0.0, 0.0, 0.0, 0.0, 0.0, 0.0, 0.0, 0.0, 0.0, 0.0, 0.0, 0.0, 0.0, 0.0, 0.0, 0.0, 0.0, 0.0, 0.0, 0.0, 0.0, 0.0, 0.0, 0.0, 0.0, 0.0, 0.0, 0.0, 0.0, 0.0, 0.0, 0.0, 0.0, 0.0, 0.0, 0.0, 0.0, 0.0, 0.0, 0.0, 0.0, 0.0, 0.0, 0.0, 0.0, 0.0, 0.0, 0.0, 0.0, 0.0, 0.0, 0.0, 0.0, 0.0, 0.0, 0.0, 0.0, 0.0, 0.0, 0.0, 0.0, 0.0, 0.0, 0.0, 0.0, 0.0, 0.0, 0.0, 0.0, 0.0, 0.0, 0.0, 0.0, 0.0, 0.0, 0.0, 0.0, 0.0, 0.0, 0.0, 0.0, 0.0, 0.0, 0.0, 0.0, 0.0, 0.0, 0.0, 0.0, 0.0, 0.0, 0.0, 0.0, 0.0, 0.0, 0.0, 0.0, 0.0, 0.0, 0.0, 0.0, 0.0, 0.0, 0.0, 0.0, 0.0, 0.0, 0.0, 0.0, 0.0, 0.0, 0.0, 0.0, 0.0, 0.0, 0.0, 0.0, 0.0, 0.0, 0.0, 0.0, 0.0, 0.0, 0.0, 0.0, 0.0, 0.0, 0.0, 0.0, 0.0, 0.0, 0.0, 0.0, 0.0, 0.0, 0.0, 0.0, 0.0, 0.0, 0.0, 0.0, 0.0, 0.0, 0.0, 0.0, 0.0, 0.0, 0.0, 0.0, 0.0, 0.0, 0.0, 0.0, 0.0, 0.0, 0.0, 0.0, 0.0, 0.0, 0.0, 0.0, 0.0, 0.0, 0.0, 0.0, 0.0, 0.0, 0.0, 0.0, 0.0, 0.0, 0.0, 0.0, 0.0, 0.0, 0.0, 0.0, 0.0, 0.0, 0.0, 0.0, 0.0, 0.0, 0.0, 0.0, 0.0, 0.0, 0.0, 0.0, 0.0, 0.0, 0.0, 0.0, 0.0, 0.0, 0.0, 0.0, 0.0, 0.0, 0.0, 0.0, 0.0, 0.0, 0.0, 0.0, 0.0, 0.0, 0.0, 0.0, 0.0, 0.0, 0.0, 0.0, 0.0, 0.0, 0.0, 0.0, 0.0, 0.0, 0.0, 0.0, 0.0, 0.0, 0.0, 0.0, 0.0, 0.0, 0.0, 0.0, 0.0, 0.0, 0.0, 0.0, 0.0, 0.0, 0.0, 0.0, 0.0, 0.0, 0.0, 0.0, 0.0, 0.0, 0.0, 0.0, 0.0, 0.0, 0.0, 0.0, 0.0, 0.0, 0.0, 0.0, 0.0, 0.0, 0.0, 0.0, 0.0, 0.0, 0.0, 0.0, 0.0, 0.0, 0.0, 0.0, 0.0, 0.0, 0.0, 0.0, 0.0, 0.0, 0.0, 0.0, 0.0, 0.0, 0.0, 0.0, 0.0, 0.0, 0.0, 0.0, 0.0, 0.0, 0.0, 0.0, 0.0, 0.0, 0.0, 0.0, 0.0, 0.0, 0.0, 0.0, 0.0, 0.0, 0.0, 0.0, 0.0, 0.0, 0.0, 0.0, 0.0, 0.0, 0.0, 0.0, 0.0, 0.0, 0.0, 0.0, 0.0, 0.0, 0.0, 0.0, 0.0, 0.0, 0.0, 0.0, 0.0, 0.0, 0.0, 0.0, 0.0, 0.0, 0.0, 0.0, 0.0, 0.0, 0.0, 0.0, 0.0, 0.0, 0.0, 0.0, 0.0, 0.0, 0.0, 0.0, 0.0, 0.0, 0.0, 0.0, 0.0, 0.0, 0.0, 0.0, 0.0, 0.0, 0.0, 0.0, 0.0, 0.0, 0.0, 0.0, 0.0, 0.0, 0.0, 0.0, 0.0, 0.0, 0.0, 0.0, 0.0, 0.0, 0.0, 0.0, 0.0, 0.0, 0.0, 0.0, 0.0, 0.0, 0.0, 0.0, 0.0, 0.0, 0.0, 0.0, 0.0, 0.0, 0.0, 0.0, 0.0, 0.0, 0.0, 0.0, 0.0, 0.0, 0.0, 0.0, 0.0, 0.0, 0.0, 0.0, 0.0, 0.0, 0.0, 0.0, 0.0, 0.0, 0.0, 0.0, 0.0, 0.0, 0.0, 0.0, 0.0, 0.0, 0.0, 0.0, 0.0, 0.0, 0.0, 0.0, 0.0, 0.0, 0.0, 0.0, 0.0, 0.0, 0.0, 0.0, 0.0, 0.0, 0.0, 0.0, 0.0, 0.0, 0.0, 0.0, 0.0, 0.0, 0.0, 0.0, 0.0, 0.0, 0.0, 0.0, 0.0, 0.0, 0.0, 0.0, 0.0, 0.0, 0.0, 0.0, 0.0, 0.0, 0.0, 0.0, 0.0, 0.0, 0.0, 0.0, 0.0, 0.0, 0.0, 0.0, 0.0, 0.0, 0.0, 0.0, 0.0, 0.0, 0.0, 0.0, 0.0, 0.0, 0.0, 0.0, 0.0, 0.0, 0.0, 0.0, 0.0, 0.0, 0.0, 0.0, 0.0, 0.0, 0.0, 0.0, 0.0, 0.0, 0.0, 0.0, 0.0, 0.0, 0.0, 0.0, 0.0, 0.0, 0.0, 0.0, 0.0, 0.0, 0.0, 0.0, 0.0, 0.0, 0.0, 0.0, 0.0, 0.0, 0.0, 0.0, 0.0, 0.0, 0.0, 0.0, 0.0, 0.0, 0.0, 0.0, 0.0, 0.0, 0.0, 0.0, 0.0, 0.0, 0.0, 0.0, 0.0, 0.0, 0.0, 0.0, 0.0, 0.0, 0.0, 0.0, 0.0, 0.0, 0.0, 0.0, 0.0, 0.0, 0.0, 0.0, 0.0, 0.0, 0.0, 0.0, 0.0, 0.0, 0.0, 0.0, 0.0, 0.0, 0.0, 0.0, 0.0, 0.0, 0.0, 0.0, 0.0, 0.0, 0.0, 0.0, 0.0, 0.0, 0.0, 0.0, 0.0, 0.0, 0.0, 0.0, 0.0, 0.0, 0.0, 0.0, 0.0, 0.0, 0.0, 0.0, 0.0, 0.0, 0.0, 0.0, 0.0, 0.0, 0.0, 0.0, 0.0, 0.0, 0.0, 0.0, 0.0, 0.0, 0.0, 0.0, 0.0, 0.0, 0.0, 0.0, 0.0, 0.0, 0.0, 0.0, 0.0, 0.0, 0.0, 0.0, 0.0, 0.0, 0.0, 0.0, 0.0, 0.0, 0.0, 0.0, 0.0, 0.0, 0.0, 0.0, 0.0, 0.0, 0.0, 0.0, 0.0, 0.0, 0.0, 0.0, 0.0, 0.0, 0.0, 0.0, 0.0, 0.0, 0.0, 0.0])
me_cube.materials.append(mat_stein)
me_cube.materials.append(mat_material_001)
me_cube.materials.append(mat_material_002)
me_cube.update()

# ---- objects
ob_cube = bpy.data.objects.new('Cube', me_cube)

# ---- transforms, parenting, visibility, modifiers, constraints
ob_cube.location = (0.0, 0.0, 0.0)

# ---- collection membership
col_collection.objects.link(ob_cube)

# ---- scene / render settings (as saved in the file)
scene.frame_start = 1; scene.frame_end = 250; scene.frame_set(1)
scene.render.engine = 'BLENDER_EEVEE_NEXT'
scene.cycles.sampling_pattern = 'TABULATED_SOBOL'
scene.cycles.use_light_tree = False
scene.eevee.use_gtao = True
scene.view_settings.view_transform = 'Filmic'
bpy.context.view_layer.update()

# ---- added for rendering (the .blend has no active camera): camera
cam_auto = bpy.data.cameras.new('AutoCamera')
cam_auto.lens = 50.0
cam_auto.sensor_width = 36.0
cam_auto.clip_end = 1000.0
ob_auto_camera = bpy.data.objects.new('AutoCamera', cam_auto)
scene.collection.objects.link(ob_auto_camera)
ob_auto_camera.location = (3.36605, -3.90278, 3.62476)
ob_auto_camera.rotation_euler = (1.09748, -7.21219e-08, 0.694738)
scene.camera = ob_auto_camera
bpy.context.view_layer.update()
